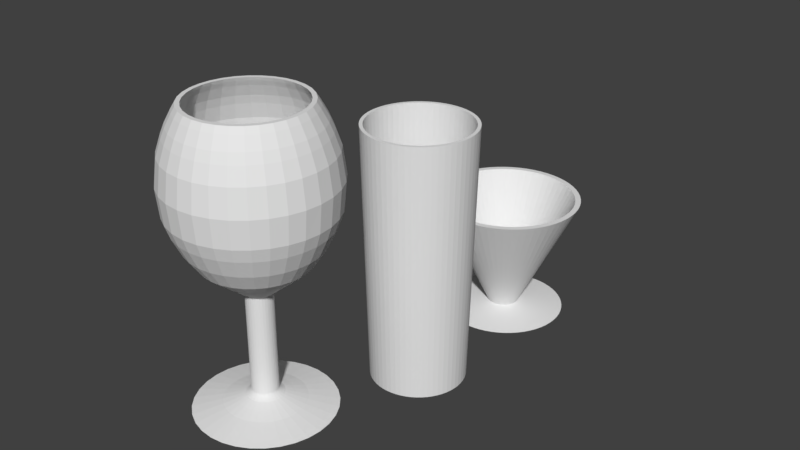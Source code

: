 # Source: Glasses.blend  (saved by Blender 2.79.0; exported with 4.5.12 LTS)
import bpy
from mathutils import Matrix  # noqa: F401  (used for matrix-valued properties, if any)

bpy.ops.wm.read_factory_settings(use_empty=True)
scene = bpy.context.scene
scene.name = 'Scene'

# ---- collections
col_collection_1 = bpy.data.collections.new('Collection 1'); scene.collection.children.link(col_collection_1)

# ---- world
world_world = bpy.data.worlds.new('World'); scene.world = world_world
world_world.color = (0.05088, 0.05088, 0.05088)
world_world.use_sun_shadow = False
world_world.sun_shadow_jitter_overblur = 0.0
world_world.cycles.sampling_method = 'MANUAL'

# ---- meshes
me_circle = bpy.data.meshes.new('Circle')
me_circle.from_pydata([(-9.874e-08, 0.182, 1.799), (-0.03551, 0.1785, 1.799), (-0.06966, 0.1682, 1.799), (-0.1011, 0.1514, 1.799), (-0.1287, 0.1287, 1.799), (-0.1514, 0.1011, 1.799), (-0.1682, 0.06966, 1.799), (-0.1785, 0.03551, 1.799), (-0.182, 2.496e-07, 1.799), (-0.1785, -0.03551, 1.799), (-0.1682, -0.06966, 1.799), (-0.1514, -0.1011, 1.799), (-0.1287, -0.1287, 1.799), (-0.1011, -0.1514, 1.799), (-0.06966, -0.1682, 1.799), (-0.03551, -0.1785, 1.799), (-3.943e-08, -0.182, 1.799), (0.03551, -0.1785, 1.799), (0.06966, -0.1682, 1.799), (0.1011, -0.1514, 1.799), (0.1287, -0.1287, 1.799), (0.1514, -0.1011, 1.799), (0.1682, -0.06966, 1.799), (0.1785, -0.03551, 1.799), (0.182, 4.116e-07, 1.799), (0.1785, 0.03551, 1.799), (0.1682, 0.06966, 1.799), (0.1514, 0.1011, 1.799), (0.1287, 0.1287, 1.799), (0.1011, 0.1514, 1.799), (0.06966, 0.1682, 1.799), (0.03551, 0.1785, 1.799), (-1.002e-07, 0.1871, 1.805), (-0.0365, 0.1835, 1.805), (-0.0716, 0.1729, 1.805), (-0.104, 0.1556, 1.805), (-0.1323, 0.1323, 1.805), (-0.1556, 0.104, 1.805), (-0.1729, 0.0716, 1.805), (-0.1835, 0.0365, 1.805), (-0.1871, 2.483e-07, 1.805), (-0.1835, -0.0365, 1.805), (-0.1729, -0.0716, 1.805), (-0.1556, -0.104, 1.805), (-0.1323, -0.1323, 1.805), (-0.104, -0.1556, 1.805), (-0.0716, -0.1729, 1.805), (-0.0365, -0.1835, 1.805), (-3.924e-08, -0.1871, 1.805), (0.0365, -0.1835, 1.805), (0.0716, -0.1729, 1.805), (0.104, -0.1556, 1.805), (0.1323, -0.1323, 1.805), (0.1556, -0.104, 1.805), (0.1729, -0.0716, 1.805), (0.1835, -0.0365, 1.805), (0.1871, 4.148e-07, 1.805), (0.1835, 0.0365, 1.805), (0.1729, 0.0716, 1.805), (0.1556, 0.104, 1.805), (0.1323, 0.1323, 1.805), (0.104, 0.1556, 1.805), (0.0716, 0.1729, 1.805), (0.0365, 0.1835, 1.805), (-1.008e-07, 0.2206, 1.833), (-0.04305, 0.2164, 1.833), (-0.08444, 0.2038, 1.833), (-0.1226, 0.1835, 1.833), (-0.156, 0.156, 1.833), (-0.1835, 0.1226, 1.833), (-0.2038, 0.08444, 1.833), (-0.2164, 0.04305, 1.833), (-0.2206, 2.393e-07, 1.833), (-0.2164, -0.04305, 1.833), (-0.2038, -0.08444, 1.833), (-0.1835, -0.1226, 1.833), (-0.156, -0.156, 1.833), (-0.1226, -0.1835, 1.833), (-0.08444, -0.2038, 1.833), (-0.04305, -0.2164, 1.833), (-2.887e-08, -0.2206, 1.833), (0.04305, -0.2164, 1.833), (0.08444, -0.2038, 1.833), (0.1226, -0.1835, 1.833), (0.156, -0.156, 1.833), (0.1835, -0.1226, 1.833), (0.2038, -0.08444, 1.833), (0.2164, -0.04305, 1.833), (0.2206, 4.357e-07, 1.833), (0.2164, 0.04305, 1.833), (0.2038, 0.08444, 1.833), (0.1835, 0.1226, 1.833), (0.156, 0.156, 1.833), (0.1226, 0.1835, 1.833), (0.08444, 0.2038, 1.833), (0.04305, 0.2164, 1.833), (-7.584e-08, 0.2711, 1.87), (-0.05289, 0.2659, 1.87), (-0.1037, 0.2505, 1.87), (-0.1506, 0.2254, 1.87), (-0.1917, 0.1917, 1.87), (-0.2254, 0.1506, 1.87), (-0.2505, 0.1037, 1.87), (-0.2659, 0.05289, 1.87), (-0.2711, 2.254e-07, 1.87), (-0.2659, -0.05289, 1.87), (-0.2505, -0.1037, 1.87), (-0.2254, -0.1506, 1.87), (-0.1917, -0.1917, 1.87), (-0.1506, -0.2254, 1.87), (-0.1037, -0.2505, 1.87), (-0.05289, -0.2659, 1.87), (1.249e-08, -0.2711, 1.87), (0.05289, -0.2659, 1.87), (0.1037, -0.2505, 1.87), (0.1506, -0.2254, 1.87), (0.1917, -0.1917, 1.87), (0.2254, -0.1506, 1.87), (0.2505, -0.1037, 1.87), (0.2659, -0.05289, 1.87), (0.2711, 4.667e-07, 1.87), (0.2659, 0.05289, 1.87), (0.2505, 0.1037, 1.87), (0.2254, 0.1506, 1.87), (0.1917, 0.1917, 1.87), (0.1506, 0.2254, 1.87), (0.1037, 0.2505, 1.87), (0.05289, 0.2659, 1.87), (-7.253e-08, 0.4046, 1.983), (-0.07893, 0.3968, 1.983), (-0.1548, 0.3738, 1.983), (-0.2248, 0.3364, 1.983), (-0.2861, 0.2861, 1.983), (-0.3364, 0.2248, 1.983), (-0.3738, 0.1548, 1.983), (-0.3968, 0.07893, 1.983), (-0.4046, 1.911e-07, 1.983), (-0.3968, -0.07893, 1.983), (-0.3738, -0.1548, 1.983), (-0.3364, -0.2248, 1.983), (-0.2861, -0.2861, 1.983), (-0.2248, -0.3364, 1.983), (-0.1548, -0.3738, 1.983), (-0.07893, -0.3968, 1.983), (5.929e-08, -0.4046, 1.983), (0.07893, -0.3968, 1.983), (0.1548, -0.3738, 1.983), (0.2248, -0.3364, 1.983), (0.2861, -0.2861, 1.983), (0.3364, -0.2248, 1.983), (0.3738, -0.1548, 1.983), (0.3968, -0.07893, 1.983), (0.4046, 5.512e-07, 1.983), (0.3968, 0.07893, 1.983), (0.3738, 0.1548, 1.983), (0.3364, 0.2248, 1.983), (0.2861, 0.2861, 1.983), (0.2248, 0.3364, 1.983), (0.1548, 0.3738, 1.983), (0.07893, 0.3968, 1.983), (-4.859e-08, 0.5549, 2.101), (-0.1083, 0.5442, 2.101), (-0.2124, 0.5127, 2.101), (-0.3083, 0.4614, 2.101), (-0.3924, 0.3924, 2.101), (-0.4614, 0.3083, 2.101), (-0.5127, 0.2124, 2.101), (-0.5442, 0.1083, 2.101), (-0.5549, 1.497e-07, 2.101), (-0.5442, -0.1083, 2.101), (-0.5127, -0.2124, 2.101), (-0.4614, -0.3083, 2.101), (-0.3924, -0.3924, 2.101), (-0.3083, -0.4614, 2.101), (-0.2124, -0.5127, 2.101), (-0.1083, -0.5442, 2.101), (1.322e-07, -0.5549, 2.101), (0.1083, -0.5442, 2.101), (0.2124, -0.5127, 2.101), (0.3083, -0.4614, 2.101), (0.3924, -0.3924, 2.101), (0.4614, -0.3083, 2.101), (0.5127, -0.2124, 2.101), (0.5442, -0.1083, 2.101), (0.5549, 6.436e-07, 2.101), (0.5442, 0.1083, 2.101), (0.5127, 0.2124, 2.101), (0.4614, 0.3083, 2.101), (0.3924, 0.3924, 2.101), (0.3083, 0.4614, 2.101), (0.2124, 0.5127, 2.101), (0.1083, 0.5442, 2.101), (-3.627e-08, 0.7306, 2.253), (-0.1425, 0.7165, 2.253), (-0.2796, 0.675, 2.253), (-0.4059, 0.6075, 2.253), (-0.5166, 0.5166, 2.253), (-0.6075, 0.4059, 2.253), (-0.675, 0.2796, 2.253), (-0.7165, 0.1425, 2.253), (-0.7306, 1.112e-07, 2.253), (-0.7165, -0.1425, 2.253), (-0.675, -0.2796, 2.253), (-0.6075, -0.4059, 2.253), (-0.5166, -0.5166, 2.253), (-0.4059, -0.6075, 2.253), (-0.2796, -0.675, 2.253), (-0.1425, -0.7165, 2.253), (2.018e-07, -0.7306, 2.253), (0.1425, -0.7165, 2.253), (0.2796, -0.675, 2.253), (0.4059, -0.6075, 2.253), (0.5166, -0.5166, 2.253), (0.6075, -0.4059, 2.253), (0.675, -0.2796, 2.253), (0.7165, -0.1425, 2.253), (0.7306, 7.615e-07, 2.253), (0.7165, 0.1425, 2.253), (0.675, 0.2796, 2.253), (0.6075, 0.4059, 2.253), (0.5166, 0.5166, 2.253), (0.4059, 0.6075, 2.253), (0.2796, 0.675, 2.253), (0.1425, 0.7165, 2.253), (-1.214e-08, 0.8993, 2.502), (-0.1755, 0.8821, 2.502), (-0.3442, 0.8309, 2.502), (-0.4996, 0.7478, 2.502), (-0.6359, 0.6359, 2.502), (-0.7478, 0.4996, 2.502), (-0.8309, 0.3442, 2.502), (-0.8821, 0.1755, 2.502), (-0.8993, 7.284e-08, 2.502), (-0.8821, -0.1755, 2.502), (-0.8309, -0.3442, 2.502), (-0.7478, -0.4996, 2.502), (-0.6359, -0.6359, 2.502), (-0.4996, -0.7478, 2.502), (-0.3442, -0.8309, 2.502), (-0.1755, -0.8821, 2.502), (2.809e-07, -0.8993, 2.502), (0.1755, -0.8821, 2.502), (0.3442, -0.8309, 2.502), (0.4996, -0.7478, 2.502), (0.6359, -0.6359, 2.502), (0.7478, -0.4996, 2.502), (0.8309, -0.3442, 2.502), (0.8821, -0.1755, 2.502), (0.8993, 8.733e-07, 2.502), (0.8821, 0.1755, 2.502), (0.8309, 0.3442, 2.502), (0.7478, 0.4996, 2.502), (0.6359, 0.6359, 2.502), (0.4996, 0.7478, 2.502), (0.3442, 0.8309, 2.502), (0.1755, 0.8821, 2.502), (7.545e-08, 1.084, 2.948), (-0.2116, 1.064, 2.948), (-0.415, 1.002, 2.948), (-0.6025, 0.9017, 2.948), (-0.7668, 0.7668, 2.948), (-0.9017, 0.6025, 2.948), (-1.002, 0.415, 2.948), (-1.064, 0.2116, 2.948), (-1.084, 2.922e-08, 2.948), (-1.064, -0.2116, 2.948), (-1.002, -0.415, 2.948), (-0.9017, -0.6025, 2.948), (-0.7668, -0.7668, 2.948), (-0.6025, -0.9017, 2.948), (-0.415, -1.002, 2.948), (-0.2116, -1.064, 2.948), (4.288e-07, -1.084, 2.948), (0.2116, -1.064, 2.948), (0.415, -1.002, 2.948), (0.6025, -0.9017, 2.948), (0.7668, -0.7668, 2.948), (0.9017, -0.6025, 2.948), (1.002, -0.415, 2.948), (1.064, -0.2116, 2.948), (1.084, 9.945e-07, 2.948), (1.064, 0.2116, 2.948), (1.002, 0.415, 2.948), (0.9017, 0.6025, 2.948), (0.7668, 0.7668, 2.948), (0.6025, 0.9017, 2.948), (0.415, 1.002, 2.948), (0.2116, 1.064, 2.948), (1.479e-07, 1.12, 3.333), (-0.2186, 1.099, 3.333), (-0.4287, 1.035, 3.333), (-0.6224, 0.9315, 3.333), (-0.7922, 0.7922, 3.333), (-0.9315, 0.6224, 3.333), (-1.035, 0.4287, 3.333), (-1.099, 0.2186, 3.333), (-1.12, 2.09e-08, 3.333), (-1.099, -0.2186, 3.333), (-1.035, -0.4287, 3.333), (-0.9315, -0.6224, 3.333), (-0.7922, -0.7922, 3.333), (-0.6224, -0.9315, 3.333), (-0.4287, -1.035, 3.333), (-0.2186, -1.099, 3.333), (5.129e-07, -1.12, 3.333), (0.2186, -1.099, 3.333), (0.4287, -1.035, 3.333), (0.6224, -0.9315, 3.333), (0.7922, -0.7922, 3.333), (0.9315, -0.6224, 3.333), (1.035, -0.4287, 3.333), (1.099, -0.2186, 3.333), (1.12, 1.018e-06, 3.333), (1.099, 0.2186, 3.333), (1.035, 0.4287, 3.333), (0.9315, 0.6224, 3.333), (0.7922, 0.7922, 3.333), (0.6224, 0.9315, 3.333), (0.4287, 1.035, 3.333), (0.2186, 1.099, 3.333), (6.741e-08, 1.071, 3.704), (-0.209, 1.051, 3.704), (-0.41, 0.9899, 3.704), (-0.5953, 0.8909, 3.704), (-0.7576, 0.7576, 3.704), (-0.8909, 0.5953, 3.704), (-0.9899, 0.41, 3.704), (-1.051, 0.209, 3.704), (-1.071, 3.213e-08, 3.704), (-1.051, -0.209, 3.704), (-0.9899, -0.41, 3.704), (-0.8909, -0.5953, 3.704), (-0.7576, -0.7576, 3.704), (-0.5953, -0.8909, 3.704), (-0.41, -0.9899, 3.704), (-0.209, -1.051, 3.704), (4.165e-07, -1.071, 3.704), (0.209, -1.051, 3.704), (0.41, -0.9899, 3.704), (0.5953, -0.8909, 3.704), (0.7576, -0.7576, 3.704), (0.8909, -0.5953, 3.704), (0.9899, -0.41, 3.704), (1.051, -0.209, 3.704), (1.071, 9.858e-07, 3.704), (1.051, 0.209, 3.704), (0.9899, 0.41, 3.704), (0.8909, 0.5953, 3.704), (0.7576, 0.7576, 3.704), (0.5953, 0.8909, 3.704), (0.41, 0.9899, 3.704), (0.209, 1.051, 3.704), (4.957e-08, 0.9966, 3.926), (-0.1944, 0.9775, 3.926), (-0.3814, 0.9208, 3.926), (-0.5537, 0.8287, 3.926), (-0.7047, 0.7047, 3.926), (-0.8287, 0.5537, 3.926), (-0.9208, 0.3814, 3.926), (-0.9775, 0.1944, 3.926), (-0.9966, 4.913e-08, 3.926), (-0.9775, -0.1944, 3.926), (-0.9208, -0.3814, 3.926), (-0.8287, -0.5537, 3.926), (-0.7047, -0.7047, 3.926), (-0.5537, -0.8287, 3.926), (-0.3814, -0.9208, 3.926), (-0.1944, -0.9775, 3.926), (3.743e-07, -0.9966, 3.926), (0.1944, -0.9775, 3.926), (0.3814, -0.9208, 3.926), (0.5537, -0.8287, 3.926), (0.7047, -0.7047, 3.926), (0.8287, -0.5537, 3.926), (0.9208, -0.3814, 3.926), (0.9775, -0.1944, 3.926), (0.9966, 9.362e-07, 3.926), (0.9775, 0.1944, 3.926), (0.9208, 0.3814, 3.926), (0.8287, 0.5537, 3.926), (0.7047, 0.7047, 3.926), (0.5537, 0.8287, 3.926), (0.3814, 0.9208, 3.926), (0.1944, 0.9775, 3.926), (4.75e-08, 0.9423, 4.057), (-0.1838, 0.9241, 4.057), (-0.3606, 0.8705, 4.057), (-0.5235, 0.7835, 4.057), (-0.6663, 0.6663, 4.057), (-0.7835, 0.5235, 4.057), (-0.8705, 0.3606, 4.057), (-0.9241, 0.1838, 4.057), (-0.9423, 6.308e-08, 4.057), (-0.9241, -0.1838, 4.057), (-0.8705, -0.3606, 4.057), (-0.7835, -0.5235, 4.057), (-0.6663, -0.6663, 4.057), (-0.5235, -0.7835, 4.057), (-0.3606, -0.8705, 4.057), (-0.1838, -0.9241, 4.057), (3.545e-07, -0.9423, 4.057), (0.1838, -0.9241, 4.057), (0.3606, -0.8705, 4.057), (0.5235, -0.7835, 4.057), (0.6663, -0.6663, 4.057), (0.7835, -0.5235, 4.057), (0.8705, -0.3606, 4.057), (0.9241, -0.1838, 4.057), (0.9423, 9.018e-07, 4.057), (0.9241, 0.1838, 4.057), (0.8705, 0.3606, 4.057), (0.7835, 0.5235, 4.057), (0.6663, 0.6663, 4.057), (0.5235, 0.7835, 4.057), (0.3606, 0.8705, 4.057), (0.1838, 0.9241, 4.057), (3.183e-08, 0.8548, 4.22), (-0.1668, 0.8384, 4.22), (-0.3271, 0.7897, 4.22), (-0.4749, 0.7107, 4.22), (-0.6044, 0.6044, 4.22), (-0.7107, 0.4749, 4.22), (-0.7897, 0.3271, 4.22), (-0.8384, 0.1668, 4.22), (-0.8548, 8.535e-08, 4.22), (-0.8384, -0.1668, 4.22), (-0.7897, -0.3271, 4.22), (-0.7107, -0.4749, 4.22), (-0.6044, -0.6044, 4.22), (-0.4749, -0.7107, 4.22), (-0.3271, -0.7897, 4.22), (-0.1668, -0.8384, 4.22), (3.104e-07, -0.8548, 4.22), (0.1668, -0.8384, 4.22), (0.3271, -0.7897, 4.22), (0.4749, -0.7107, 4.22), (0.6044, -0.6044, 4.22), (0.7107, -0.4749, 4.22), (0.7897, -0.3271, 4.22), (0.8384, -0.1668, 4.22), (0.8548, 8.462e-07, 4.22), (0.8384, 0.1668, 4.22), (0.7897, 0.3271, 4.22), (0.7107, 0.4749, 4.22), (0.6044, 0.6044, 4.22), (0.4749, 0.7107, 4.22), (0.3271, 0.7897, 4.22), (0.1668, 0.8384, 4.22), (-0.8492, -0.5674, 2.761), (-0.9436, -0.3909, 2.761), (1.002, 0.1993, 2.761), (1.021, 9.533e-07, 2.761), (-0.7222, -0.7222, 2.761), (0.9436, 0.3909, 2.761), (-0.5674, -0.8492, 2.761), (0.8492, 0.5674, 2.761), (-0.3909, -0.9436, 2.761), (-0.1993, 1.002, 2.761), (3.587e-08, 1.021, 2.761), (0.7222, 0.7222, 2.761), (-0.1993, -1.002, 2.761), (-0.3909, 0.9436, 2.761), (0.5674, 0.8492, 2.761), (3.687e-07, -1.021, 2.761), (-0.5674, 0.8492, 2.761), (0.3909, 0.9436, 2.761), (0.1993, -1.002, 2.761), (-0.7222, 0.7222, 2.761), (0.1993, 1.002, 2.761), (0.3909, -0.9436, 2.761), (-0.8492, 0.5674, 2.761), (0.5674, -0.8492, 2.761), (-0.9436, 0.3909, 2.761), (0.7222, -0.7222, 2.761), (-1.002, 0.1993, 2.761), (0.8492, -0.5674, 2.761), (-1.021, 4.422e-08, 2.761), (0.9436, -0.3909, 2.761), (-1.002, -0.1993, 2.761), (1.002, -0.1993, 2.761), (2.477e-08, 0.8046, 4.301), (-0.157, 0.7891, 4.301), (-0.3079, 0.7433, 4.301), (-0.447, 0.669, 4.301), (-0.5689, 0.5689, 4.301), (-0.669, 0.447, 4.301), (-0.7433, 0.3079, 4.301), (-0.7891, 0.157, 4.301), (-0.8046, 9.758e-08, 4.301), (-0.7891, -0.157, 4.301), (-0.7433, -0.3079, 4.301), (-0.669, -0.447, 4.301), (-0.5689, -0.5689, 4.301), (-0.447, -0.669, 4.301), (-0.3079, -0.7433, 4.301), (-0.157, -0.7891, 4.301), (2.869e-07, -0.8046, 4.301), (0.157, -0.7891, 4.301), (0.3079, -0.7433, 4.301), (0.447, -0.669, 4.301), (0.5689, -0.5689, 4.301), (0.669, -0.447, 4.301), (0.7433, -0.3079, 4.301), (0.7891, -0.157, 4.301), (0.8046, 8.137e-07, 4.301), (0.7891, 0.157, 4.301), (0.7433, 0.3079, 4.301), (0.669, 0.447, 4.301), (0.5689, 0.5689, 4.301), (0.447, 0.669, 4.301), (0.3079, 0.7433, 4.301), (0.157, 0.7891, 4.301), (0.0, 1.0, 0.0), (-0.1951, 0.9808, 0.0), (-0.3827, 0.9239, 0.0), (-0.5556, 0.8315, 0.0), (-0.7071, 0.7071, 0.0), (-0.8315, 0.5556, 0.0), (-0.9239, 0.3827, 0.0), (-0.9808, 0.1951, 0.0), (-1.0, 7.55e-08, 0.0), (-0.9808, -0.1951, 0.0), (-0.9239, -0.3827, 0.0), (-0.8315, -0.5556, 0.0), (-0.7071, -0.7071, 0.0), (-0.5556, -0.8315, 0.0), (-0.3827, -0.9239, 0.0), (-0.1951, -0.9808, 0.0), (3.258e-07, -1.0, 0.0), (0.1951, -0.9808, 0.0), (0.3827, -0.9239, 0.0), (0.5556, -0.8315, 0.0), (0.7071, -0.7071, 0.0), (0.8315, -0.5556, 0.0), (0.9239, -0.3827, 0.0), (0.9808, -0.1951, 0.0), (1.0, 9.656e-07, 0.0), (0.9808, 0.1951, 0.0), (0.9239, 0.3827, 0.0), (0.8315, 0.5556, 0.0), (0.7071, 0.7071, 0.0), (0.5556, 0.8315, 0.0), (0.3827, 0.9239, 0.0), (0.1951, 0.9808, 0.0), (-5.032e-08, 0.5762, 0.0925), (-0.1124, 0.5651, 0.0925), (-0.2205, 0.5323, 0.0925), (-0.3201, 0.4791, 0.0925), (-0.4074, 0.4074, 0.0925), (-0.4791, 0.3201, 0.0925), (-0.5323, 0.2205, 0.0925), (-0.5651, 0.1124, 0.0925), (-0.5762, 1.643e-07, 0.0925), (-0.5651, -0.1124, 0.0925), (-0.5323, -0.2205, 0.0925), (-0.4791, -0.3201, 0.0925), (-0.4074, -0.4074, 0.0925), (-0.3201, -0.4791, 0.0925), (-0.2205, -0.5323, 0.0925), (-0.1124, -0.5651, 0.0925), (1.374e-07, -0.5762, 0.0925), (0.1124, -0.5651, 0.0925), (0.2205, -0.5323, 0.0925), (0.3201, -0.4791, 0.0925), (0.4074, -0.4074, 0.0925), (0.4791, -0.3201, 0.0925), (0.5323, -0.2205, 0.0925), (0.5651, -0.1124, 0.0925), (0.5762, 6.771e-07, 0.0925), (0.5651, 0.1124, 0.0925), (0.5323, 0.2205, 0.0925), (0.4791, 0.3201, 0.0925), (0.4074, 0.4074, 0.0925), (0.3201, 0.4791, 0.0925), (0.2205, 0.5323, 0.0925), (0.1124, 0.5651, 0.0925), (-6.391e-08, 0.3965, 0.1455), (-0.07736, 0.3889, 0.1455), (-0.1517, 0.3663, 0.1455), (-0.2203, 0.3297, 0.1455), (-0.2804, 0.2804, 0.1455), (-0.3297, 0.2203, 0.1455), (-0.3663, 0.1517, 0.1455), (-0.3889, 0.07736, 0.1455), (-0.3965, 2.106e-07, 0.1455), (-0.3889, -0.07736, 0.1455), (-0.3663, -0.1517, 0.1455), (-0.3297, -0.2203, 0.1455), (-0.2804, -0.2804, 0.1455), (-0.2203, -0.3297, 0.1455), (-0.1517, -0.3663, 0.1455), (-0.07736, -0.3889, 0.1455), (6.529e-08, -0.3965, 0.1455), (0.07736, -0.3889, 0.1455), (0.1517, -0.3663, 0.1455), (0.2203, -0.3297, 0.1455), (0.2804, -0.2804, 0.1455), (0.3297, -0.2203, 0.1455), (0.3663, -0.1517, 0.1455), (0.3889, -0.07736, 0.1455), (0.3965, 5.635e-07, 0.1455), (0.3889, 0.07736, 0.1455), (0.3663, 0.1517, 0.1455), (0.3297, 0.2203, 0.1455), (0.2804, 0.2804, 0.1455), (0.2203, 0.3297, 0.1455), (0.1517, 0.3663, 0.1455), (0.07736, 0.3889, 0.1455), (-7.527e-08, 0.266, 0.1885), (-0.0519, 0.2609, 0.1885), (-0.1018, 0.2458, 0.1885), (-0.1478, 0.2212, 0.1885), (-0.1881, 0.1881, 0.1885), (-0.2212, 0.1478, 0.1885), (-0.2458, 0.1018, 0.1885), (-0.2609, 0.0519, 0.1885), (-0.266, 2.421e-07, 0.1885), (-0.2609, -0.0519, 0.1885), (-0.2458, -0.1018, 0.1885), (-0.2212, -0.1478, 0.1885), (-0.1881, -0.1881, 0.1885), (-0.1478, -0.2212, 0.1885), (-0.1018, -0.2458, 0.1885), (-0.0519, -0.2609, 0.1885), (1.141e-08, -0.266, 0.1885), (0.0519, -0.2609, 0.1885), (0.1018, -0.2458, 0.1885), (0.1478, -0.2212, 0.1885), (0.1881, -0.1881, 0.1885), (0.2212, -0.1478, 0.1885), (0.2458, -0.1018, 0.1885), (0.2609, -0.0519, 0.1885), (0.266, 4.789e-07, 0.1885), (0.2609, 0.0519, 0.1885), (0.2458, 0.1018, 0.1885), (0.2212, 0.1478, 0.1885), (0.1881, 0.1881, 0.1885), (0.1478, 0.2212, 0.1885), (0.1018, 0.2458, 0.1885), (0.0519, 0.2609, 0.1885), (-7.855e-08, 0.2364, 0.2066), (-0.04611, 0.2318, 0.2066), (-0.09045, 0.2184, 0.2066), (-0.1313, 0.1965, 0.2066), (-0.1671, 0.1671, 0.2066), (-0.1965, 0.1313, 0.2066), (-0.2184, 0.09045, 0.2066), (-0.2318, 0.04611, 0.2066), (-0.2364, 2.492e-07, 0.2066), (-0.2318, -0.04611, 0.2066), (-0.2184, -0.09045, 0.2066), (-0.1965, -0.1313, 0.2066), (-0.1671, -0.1671, 0.2066), (-0.1313, -0.1965, 0.2066), (-0.09045, -0.2184, 0.2066), (-0.04611, -0.2318, 0.2066), (-1.537e-09, -0.2364, 0.2066), (0.04611, -0.2318, 0.2066), (0.09045, -0.2184, 0.2066), (0.1313, -0.1965, 0.2066), (0.1671, -0.1671, 0.2066), (0.1965, -0.1313, 0.2066), (0.2184, -0.09045, 0.2066), (0.2318, -0.04611, 0.2066), (0.2364, 4.596e-07, 0.2066), (0.2318, 0.04611, 0.2066), (0.2184, 0.09045, 0.2066), (0.1965, 0.1313, 0.2066), (0.1671, 0.1671, 0.2066), (0.1313, 0.1965, 0.2066), (0.09045, 0.2184, 0.2066), (0.04611, 0.2318, 0.2066), (-7.973e-08, 0.2146, 0.2242), (-0.04186, 0.2104, 0.2242), (-0.08211, 0.1982, 0.2242), (-0.1192, 0.1784, 0.2242), (-0.1517, 0.1517, 0.2242), (-0.1784, 0.1192, 0.2242), (-0.1982, 0.08211, 0.2242), (-0.2104, 0.04186, 0.2242), (-0.2146, 2.541e-07, 0.2242), (-0.2104, -0.04186, 0.2242), (-0.1982, -0.08211, 0.2242), (-0.1784, -0.1192, 0.2242), (-0.1517, -0.1517, 0.2242), (-0.1192, -0.1784, 0.2242), (-0.08211, -0.1982, 0.2242), (-0.04186, -0.2104, 0.2242), (-9.818e-09, -0.2146, 0.2242), (0.04186, -0.2104, 0.2242), (0.08211, -0.1982, 0.2242), (0.1192, -0.1784, 0.2242), (0.1517, -0.1517, 0.2242), (0.1784, -0.1192, 0.2242), (0.1982, -0.08211, 0.2242), (0.2104, -0.04186, 0.2242), (0.2146, 4.451e-07, 0.2242), (0.2104, 0.04186, 0.2242), (0.1982, 0.08211, 0.2242), (0.1784, 0.1192, 0.2242), (0.1517, 0.1517, 0.2242), (0.1192, 0.1784, 0.2242), (0.08211, 0.1982, 0.2242), (0.04186, 0.2104, 0.2242), (-8.048e-08, 0.2019, 0.2388), (-0.0394, 0.1981, 0.2388), (-0.07728, 0.1866, 0.2388), (-0.1122, 0.1679, 0.2388), (-0.1428, 0.1428, 0.2388), (-0.1679, 0.1122, 0.2388), (-0.1866, 0.07728, 0.2388), (-0.1981, 0.0394, 0.2388), (-0.2019, 2.575e-07, 0.2388), (-0.1981, -0.0394, 0.2388), (-0.1866, -0.07728, 0.2388), (-0.1679, -0.1122, 0.2388), (-0.1428, -0.1428, 0.2388), (-0.1122, -0.1679, 0.2388), (-0.07728, -0.1866, 0.2388), (-0.0394, -0.1981, 0.2388), (-1.468e-08, -0.2019, 0.2388), (0.0394, -0.1981, 0.2388), (0.07728, -0.1866, 0.2388), (0.1122, -0.1679, 0.2388), (0.1428, -0.1428, 0.2388), (0.1679, -0.1122, 0.2388), (0.1866, -0.07728, 0.2388), (0.1981, -0.0394, 0.2388), (0.2019, 4.373e-07, 0.2388), (0.1981, 0.0394, 0.2388), (0.1866, 0.07728, 0.2388), (0.1679, 0.1122, 0.2388), (0.1428, 0.1428, 0.2388), (0.1122, 0.1679, 0.2388), (0.07728, 0.1866, 0.2388), (0.0394, 0.1981, 0.2388), (-8.27e-08, 0.1933, 0.2535), (-0.03771, 0.1896, 0.2535), (-0.07397, 0.1786, 0.2535), (-0.1074, 0.1607, 0.2535), (-0.1367, 0.1367, 0.2535), (-0.1607, 0.1074, 0.2535), (-0.1786, 0.07397, 0.2535), (-0.1896, 0.03771, 0.2535), (-0.1933, 2.599e-07, 0.2535), (-0.1896, -0.03771, 0.2535), (-0.1786, -0.07397, 0.2535), (-0.1607, -0.1074, 0.2535), (-0.1367, -0.1367, 0.2535), (-0.1074, -0.1607, 0.2535), (-0.07397, -0.1786, 0.2535), (-0.03771, -0.1896, 0.2535), (-1.972e-08, -0.1933, 0.2535), (0.03771, -0.1896, 0.2535), (0.07397, -0.1786, 0.2535), (0.1074, -0.1607, 0.2535), (0.1367, -0.1367, 0.2535), (0.1607, -0.1074, 0.2535), (0.1786, -0.07397, 0.2535), (0.1896, -0.03771, 0.2535), (0.1933, 4.32e-07, 0.2535), (0.1896, 0.03771, 0.2535), (0.1786, 0.07397, 0.2535), (0.1607, 0.1074, 0.2535), (0.1367, 0.1367, 0.2535), (0.1074, 0.1607, 0.2535), (0.07397, 0.1786, 0.2535), (0.03771, 0.1896, 0.2535), (-8.218e-08, 0.1901, 0.2623), (-0.03709, 0.1865, 0.2623), (-0.07276, 0.1757, 0.2623), (-0.1056, 0.1581, 0.2623), (-0.1344, 0.1344, 0.2623), (-0.1581, 0.1056, 0.2623), (-0.1757, 0.07276, 0.2623), (-0.1865, 0.03709, 0.2623), (-0.1901, 2.607e-07, 0.2623), (-0.1865, -0.03709, 0.2623), (-0.1757, -0.07276, 0.2623), (-0.1581, -0.1056, 0.2623), (-0.1344, -0.1344, 0.2623), (-0.1056, -0.1581, 0.2623), (-0.07276, -0.1757, 0.2623), (-0.03709, -0.1865, 0.2623), (-2.023e-08, -0.1901, 0.2623), (0.03709, -0.1865, 0.2623), (0.07276, -0.1757, 0.2623), (0.1056, -0.1581, 0.2623), (0.1344, -0.1344, 0.2623), (0.1581, -0.1056, 0.2623), (0.1757, -0.07276, 0.2623), (0.1865, -0.03709, 0.2623), (0.1901, 4.299e-07, 0.2623), (0.1865, 0.03709, 0.2623), (0.1757, 0.07276, 0.2623), (0.1581, 0.1056, 0.2623), (0.1344, 0.1344, 0.2623), (0.1056, 0.1581, 0.2623), (0.07276, 0.1757, 0.2623), (0.03709, 0.1865, 0.2623), (-1.031e-07, 0.1901, 1.738), (-0.03709, 0.1865, 1.738), (-0.07276, 0.1757, 1.738), (-0.1056, 0.1581, 1.738), (-0.1344, 0.1344, 1.738), (-0.1581, 0.1056, 1.738), (-0.1757, 0.07276, 1.738), (-0.1865, 0.03709, 1.738), (-0.1901, 2.607e-07, 1.738), (-0.1865, -0.03709, 1.738), (-0.1757, -0.07276, 1.738), (-0.1581, -0.1056, 1.738), (-0.1344, -0.1344, 1.738), (-0.1056, -0.1581, 1.738), (-0.07276, -0.1757, 1.738), (-0.03709, -0.1865, 1.738), (-4.118e-08, -0.1901, 1.738), (0.03709, -0.1865, 1.738), (0.07276, -0.1757, 1.738), (0.1056, -0.1581, 1.738), (0.1344, -0.1344, 1.738), (0.1581, -0.1056, 1.738), (0.1757, -0.07276, 1.738), (0.1865, -0.03709, 1.738), (0.1901, 4.299e-07, 1.738), (0.1865, 0.03709, 1.738), (0.1757, 0.07276, 1.738), (0.1581, 0.1056, 1.738), (0.1344, 0.1344, 1.738), (0.1056, 0.1581, 1.738), (0.07276, 0.1757, 1.738), (0.03709, 0.1865, 1.738), (-1.047e-07, 0.1954, 1.744), (-0.03813, 0.1917, 1.744), (-0.07479, 0.1805, 1.744), (-0.1086, 0.1625, 1.744), (-0.1382, 0.1382, 1.744), (-0.1625, 0.1086, 1.744), (-0.1805, 0.07479, 1.744), (-0.1917, 0.03813, 1.744), (-0.1954, 2.593e-07, 1.744), (-0.1917, -0.03813, 1.744), (-0.1805, -0.07479, 1.744), (-0.1625, -0.1086, 1.744), (-0.1382, -0.1382, 1.744), (-0.1086, -0.1625, 1.744), (-0.07479, -0.1805, 1.744), (-0.03813, -0.1917, 1.744), (-4.099e-08, -0.1954, 1.744), (0.03813, -0.1917, 1.744), (0.07479, -0.1805, 1.744), (0.1086, -0.1625, 1.744), (0.1382, -0.1382, 1.744), (0.1625, -0.1086, 1.744), (0.1805, -0.07479, 1.744), (0.1917, -0.03812, 1.744), (0.1954, 4.333e-07, 1.744), (0.1917, 0.03813, 1.744), (0.1805, 0.07479, 1.744), (0.1625, 0.1086, 1.744), (0.1382, 0.1382, 1.744), (0.1086, 0.1625, 1.744), (0.07479, 0.1805, 1.744), (0.03812, 0.1917, 1.744), (-1.052e-07, 0.2305, 1.774), (-0.04496, 0.226, 1.774), (-0.08819, 0.2129, 1.774), (-0.128, 0.1916, 1.774), (-0.163, 0.163, 1.774), (-0.1916, 0.128, 1.774), (-0.2129, 0.08819, 1.774), (-0.226, 0.04496, 1.774), (-0.2304, 2.499e-07, 1.774), (-0.226, -0.04496, 1.774), (-0.2129, -0.08819, 1.774), (-0.1916, -0.128, 1.774), (-0.163, -0.163, 1.774), (-0.128, -0.1916, 1.774), (-0.08819, -0.2129, 1.774), (-0.04496, -0.226, 1.774), (-3.015e-08, -0.2304, 1.774), (0.04496, -0.226, 1.774), (0.08819, -0.2129, 1.774), (0.128, -0.1916, 1.774), (0.163, -0.163, 1.774), (0.1916, -0.128, 1.774), (0.2129, -0.08819, 1.774), (0.226, -0.04496, 1.774), (0.2304, 4.551e-07, 1.774), (0.226, 0.04496, 1.774), (0.2129, 0.08819, 1.774), (0.1916, 0.128, 1.774), (0.163, 0.163, 1.774), (0.128, 0.1916, 1.774), (0.08819, 0.2129, 1.774), (0.04496, 0.226, 1.774), (-7.921e-08, 0.2831, 1.812), (-0.05524, 0.2777, 1.812), (-0.1084, 0.2616, 1.812), (-0.1573, 0.2354, 1.812), (-0.2002, 0.2002, 1.812), (-0.2354, 0.1573, 1.812), (-0.2616, 0.1084, 1.812), (-0.2777, 0.05524, 1.812), (-0.2831, 2.354e-07, 1.812), (-0.2777, -0.05524, 1.812), (-0.2616, -0.1084, 1.812), (-0.2354, -0.1573, 1.812), (-0.2002, -0.2002, 1.812), (-0.1573, -0.2354, 1.812), (-0.1084, -0.2616, 1.812), (-0.05524, -0.2777, 1.812), (1.305e-08, -0.2831, 1.812), (0.05524, -0.2777, 1.812), (0.1084, -0.2616, 1.812), (0.1573, -0.2354, 1.812), (0.2002, -0.2002, 1.812), (0.2354, -0.1573, 1.812), (0.2616, -0.1084, 1.812), (0.2777, -0.05524, 1.812), (0.2831, 4.874e-07, 1.812), (0.2777, 0.05524, 1.812), (0.2616, 0.1084, 1.812), (0.2354, 0.1573, 1.812), (0.2002, 0.2002, 1.812), (0.1573, 0.2354, 1.812), (0.1084, 0.2616, 1.812), (0.05524, 0.2777, 1.812), (-7.575e-08, 0.4225, 1.93), (-0.08243, 0.4144, 1.93), (-0.1617, 0.3904, 1.93), (-0.2348, 0.3513, 1.93), (-0.2988, 0.2988, 1.93), (-0.3513, 0.2348, 1.93), (-0.3904, 0.1617, 1.93), (-0.4144, 0.08243, 1.93), (-0.4225, 1.996e-07, 1.93), (-0.4144, -0.08243, 1.93), (-0.3904, -0.1617, 1.93), (-0.3513, -0.2348, 1.93), (-0.2988, -0.2988, 1.93), (-0.2348, -0.3513, 1.93), (-0.1617, -0.3904, 1.93), (-0.08243, -0.4144, 1.93), (6.193e-08, -0.4225, 1.93), (0.08243, -0.4144, 1.93), (0.1617, -0.3904, 1.93), (0.2348, -0.3513, 1.93), (0.2988, -0.2988, 1.93), (0.3513, -0.2348, 1.93), (0.3904, -0.1617, 1.93), (0.4144, -0.08243, 1.93), (0.4225, 5.757e-07, 1.93), (0.4144, 0.08243, 1.93), (0.3904, 0.1617, 1.93), (0.3513, 0.2348, 1.93), (0.2988, 0.2988, 1.93), (0.2348, 0.3513, 1.93), (0.1617, 0.3904, 1.93), (0.08243, 0.4144, 1.93), (-5.075e-08, 0.5796, 2.053), (-0.1131, 0.5684, 2.053), (-0.2218, 0.5354, 2.053), (-0.322, 0.4819, 2.053), (-0.4098, 0.4098, 2.053), (-0.4819, 0.322, 2.053), (-0.5354, 0.2218, 2.053), (-0.5684, 0.1131, 2.053), (-0.5796, 1.564e-07, 2.053), (-0.5684, -0.1131, 2.053), (-0.5354, -0.2218, 2.053), (-0.4819, -0.322, 2.053), (-0.4098, -0.4098, 2.053), (-0.322, -0.4819, 2.053), (-0.2218, -0.5354, 2.053), (-0.1131, -0.5684, 2.053), (1.381e-07, -0.5796, 2.053), (0.1131, -0.5684, 2.053), (0.2218, -0.5354, 2.053), (0.322, -0.4819, 2.053), (0.4098, -0.4098, 2.053), (0.4819, -0.322, 2.053), (0.5354, -0.2218, 2.053), (0.5684, -0.1131, 2.053), (0.5796, 6.722e-07, 2.053), (0.5684, 0.1131, 2.053), (0.5354, 0.2218, 2.053), (0.4819, 0.322, 2.053), (0.4098, 0.4098, 2.053), (0.322, 0.4819, 2.053), (0.2218, 0.5354, 2.053), (0.1131, 0.5684, 2.053), (-3.788e-08, 0.763, 2.212), (-0.1489, 0.7484, 2.212), (-0.292, 0.705, 2.212), (-0.4239, 0.6344, 2.212), (-0.5396, 0.5396, 2.212), (-0.6344, 0.4239, 2.212), (-0.705, 0.292, 2.212), (-0.7484, 0.1489, 2.212), (-0.763, 1.161e-07, 2.212), (-0.7484, -0.1489, 2.212), (-0.705, -0.292, 2.212), (-0.6344, -0.4239, 2.212), (-0.5396, -0.5396, 2.212), (-0.4239, -0.6344, 2.212), (-0.292, -0.705, 2.212), (-0.1489, -0.7484, 2.212), (2.107e-07, -0.763, 2.212), (0.1489, -0.7484, 2.212), (0.292, -0.705, 2.212), (0.4239, -0.6344, 2.212), (0.5396, -0.5396, 2.212), (0.6344, -0.4239, 2.212), (0.705, -0.292, 2.212), (0.7484, -0.1489, 2.212), (0.763, 7.953e-07, 2.212), (0.7484, 0.1489, 2.212), (0.705, 0.292, 2.212), (0.6344, 0.4239, 2.212), (0.5396, 0.5396, 2.212), (0.4239, 0.6344, 2.212), (0.292, 0.705, 2.212), (0.1489, 0.7484, 2.212), (-1.268e-08, 0.9393, 2.472), (-0.1833, 0.9213, 2.472), (-0.3595, 0.8678, 2.472), (-0.5219, 0.781, 2.472), (-0.6642, 0.6642, 2.472), (-0.781, 0.5219, 2.472), (-0.8678, 0.3595, 2.472), (-0.9213, 0.1833, 2.472), (-0.9393, 7.608e-08, 2.472), (-0.9213, -0.1832, 2.472), (-0.8678, -0.3595, 2.472), (-0.781, -0.5219, 2.472), (-0.6642, -0.6642, 2.472), (-0.5219, -0.781, 2.472), (-0.3595, -0.8678, 2.472), (-0.1832, -0.9213, 2.472), (2.934e-07, -0.9393, 2.472), (0.1833, -0.9213, 2.472), (0.3595, -0.8678, 2.472), (0.5219, -0.781, 2.472), (0.6642, -0.6642, 2.472), (0.781, -0.5219, 2.472), (0.8678, -0.3595, 2.472), (0.9213, -0.1832, 2.472), (0.9393, 9.122e-07, 2.472), (0.9213, 0.1833, 2.472), (0.8678, 0.3595, 2.472), (0.781, 0.5219, 2.472), (0.6642, 0.6642, 2.472), (0.5219, 0.781, 2.472), (0.3595, 0.8678, 2.472), (0.1832, 0.9213, 2.472), (7.881e-08, 1.133, 2.938), (-0.221, 1.111, 2.938), (-0.4334, 1.046, 2.938), (-0.6292, 0.9417, 2.938), (-0.8009, 0.8009, 2.938), (-0.9417, 0.6292, 2.938), (-1.046, 0.4334, 2.938), (-1.111, 0.221, 2.938), (-1.133, 3.052e-08, 2.938), (-1.111, -0.221, 2.938), (-1.046, -0.4334, 2.938), (-0.9417, -0.6292, 2.938), (-0.8009, -0.8009, 2.938), (-0.6292, -0.9417, 2.938), (-0.4334, -1.046, 2.938), (-0.221, -1.111, 2.938), (4.479e-07, -1.133, 2.938), (0.221, -1.111, 2.938), (0.4334, -1.046, 2.938), (0.6292, -0.9417, 2.938), (0.8009, -0.8009, 2.938), (0.9417, -0.6292, 2.938), (1.046, -0.4334, 2.938), (1.111, -0.221, 2.938), (1.133, 1.039e-06, 2.938), (1.111, 0.221, 2.938), (1.046, 0.4334, 2.938), (0.9417, 0.6292, 2.938), (0.8009, 0.8009, 2.938), (0.6292, 0.9417, 2.938), (0.4334, 1.046, 2.938), (0.221, 1.111, 2.938), (1.544e-07, 1.17, 3.34), (-0.2283, 1.148, 3.34), (-0.4478, 1.081, 3.34), (-0.6501, 0.9729, 3.34), (-0.8274, 0.8274, 3.34), (-0.9729, 0.6501, 3.34), (-1.081, 0.4478, 3.34), (-1.148, 0.2283, 3.34), (-1.17, 2.183e-08, 3.34), (-1.148, -0.2283, 3.34), (-1.081, -0.4478, 3.34), (-0.9729, -0.6501, 3.34), (-0.8274, -0.8274, 3.34), (-0.6501, -0.9729, 3.34), (-0.4478, -1.081, 3.34), (-0.2283, -1.148, 3.34), (5.357e-07, -1.17, 3.34), (0.2283, -1.148, 3.34), (0.4478, -1.081, 3.34), (0.6501, -0.9729, 3.34), (0.8274, -0.8274, 3.34), (0.9729, -0.6501, 3.34), (1.081, -0.4478, 3.34), (1.148, -0.2283, 3.34), (1.17, 1.063e-06, 3.34), (1.148, 0.2283, 3.34), (1.081, 0.4478, 3.34), (0.9729, 0.6501, 3.34), (0.8274, 0.8274, 3.34), (0.6501, 0.9729, 3.34), (0.4478, 1.081, 3.34), (0.2283, 1.148, 3.34), (7.04e-08, 1.119, 3.728), (-0.2183, 1.098, 3.728), (-0.4282, 1.034, 3.728), (-0.6217, 0.9305, 3.728), (-0.7913, 0.7913, 3.728), (-0.9305, 0.6217, 3.728), (-1.034, 0.4282, 3.728), (-1.098, 0.2183, 3.728), (-1.119, 3.355e-08, 3.728), (-1.098, -0.2183, 3.728), (-1.034, -0.4282, 3.728), (-0.9305, -0.6217, 3.728), (-0.7913, -0.7913, 3.728), (-0.6217, -0.9305, 3.728), (-0.4282, -1.034, 3.728), (-0.2183, -1.098, 3.728), (4.35e-07, -1.119, 3.728), (0.2183, -1.098, 3.728), (0.4282, -1.034, 3.728), (0.6217, -0.9305, 3.728), (0.7913, -0.7913, 3.728), (0.9305, -0.6217, 3.728), (1.034, -0.4282, 3.728), (1.098, -0.2183, 3.728), (1.119, 1.03e-06, 3.728), (1.098, 0.2183, 3.728), (1.034, 0.4282, 3.728), (0.9305, 0.6217, 3.728), (0.7913, 0.7913, 3.728), (0.6217, 0.9305, 3.728), (0.4282, 1.034, 3.728), (0.2183, 1.098, 3.728), (5.177e-08, 1.041, 3.959), (-0.2031, 1.021, 3.959), (-0.3983, 0.9617, 3.959), (-0.5783, 0.8655, 3.959), (-0.7361, 0.7361, 3.959), (-0.8655, 0.5783, 3.959), (-0.9617, 0.3983, 3.959), (-1.021, 0.2031, 3.959), (-1.041, 5.132e-08, 3.959), (-1.021, -0.2031, 3.959), (-0.9617, -0.3983, 3.959), (-0.8655, -0.5783, 3.959), (-0.7361, -0.7361, 3.959), (-0.5783, -0.8655, 3.959), (-0.3983, -0.9617, 3.959), (-0.2031, -1.021, 3.959), (3.91e-07, -1.041, 3.959), (0.2031, -1.021, 3.959), (0.3984, -0.9617, 3.959), (0.5783, -0.8655, 3.959), (0.7361, -0.7361, 3.959), (0.8655, -0.5783, 3.959), (0.9617, -0.3983, 3.959), (1.021, -0.2031, 3.959), (1.041, 9.779e-07, 3.959), (1.021, 0.2031, 3.959), (0.9617, 0.3984, 3.959), (0.8655, 0.5783, 3.959), (0.7361, 0.7361, 3.959), (0.5783, 0.8655, 3.959), (0.3983, 0.9617, 3.959), (0.2031, 1.021, 3.959), (4.962e-08, 0.9841, 4.096), (-0.192, 0.9652, 4.096), (-0.3766, 0.9092, 4.096), (-0.5468, 0.8183, 4.096), (-0.6959, 0.6959, 4.096), (-0.8183, 0.5468, 4.096), (-0.9092, 0.3766, 4.096), (-0.9652, 0.192, 4.096), (-0.9841, 6.589e-08, 4.096), (-0.9652, -0.192, 4.096), (-0.9092, -0.3766, 4.096), (-0.8183, -0.5468, 4.096), (-0.6959, -0.6959, 4.096), (-0.5468, -0.8183, 4.096), (-0.3766, -0.9092, 4.096), (-0.192, -0.9652, 4.096), (3.703e-07, -0.9841, 4.096), (0.192, -0.9652, 4.096), (0.3766, -0.9092, 4.096), (0.5468, -0.8183, 4.096), (0.6959, -0.6959, 4.096), (0.8183, -0.5468, 4.096), (0.9092, -0.3766, 4.096), (0.9652, -0.192, 4.096), (0.9841, 9.419e-07, 4.096), (0.9652, 0.192, 4.096), (0.9092, 0.3766, 4.096), (0.8183, 0.5468, 4.096), (0.6959, 0.6959, 4.096), (0.5467, 0.8183, 4.096), (0.3766, 0.9092, 4.096), (0.192, 0.9652, 4.096), (3.325e-08, 0.8928, 4.267), (-0.1742, 0.8756, 4.267), (-0.3416, 0.8248, 4.267), (-0.496, 0.7423, 4.267), (-0.6313, 0.6313, 4.267), (-0.7423, 0.496, 4.267), (-0.8248, 0.3416, 4.267), (-0.8756, 0.1742, 4.267), (-0.8928, 8.914e-08, 4.267), (-0.8756, -0.1742, 4.267), (-0.8248, -0.3416, 4.267), (-0.7423, -0.496, 4.267), (-0.6313, -0.6313, 4.267), (-0.496, -0.7423, 4.267), (-0.3416, -0.8248, 4.267), (-0.1742, -0.8756, 4.267), (3.241e-07, -0.8928, 4.267), (0.1742, -0.8756, 4.267), (0.3416, -0.8248, 4.267), (0.496, -0.7423, 4.267), (0.6313, -0.6313, 4.267), (0.7423, -0.496, 4.267), (0.8248, -0.3416, 4.267), (0.8756, -0.1742, 4.267), (0.8928, 8.838e-07, 4.267), (0.8756, 0.1742, 4.267), (0.8248, 0.3416, 4.267), (0.7423, 0.496, 4.267), (0.6313, 0.6313, 4.267), (0.496, 0.7423, 4.267), (0.3416, 0.8248, 4.267), (0.1742, 0.8756, 4.267), (-0.887, -0.5927, 2.743), (-0.9855, -0.4082, 2.743), (1.046, 0.2081, 2.743), (1.067, 9.957e-07, 2.743), (-0.7543, -0.7543, 2.743), (0.9855, 0.4082, 2.743), (-0.5927, -0.887, 2.743), (0.887, 0.5927, 2.743), (-0.4082, -0.9855, 2.743), (-0.2081, 1.046, 2.743), (3.746e-08, 1.067, 2.743), (0.7543, 0.7543, 2.743), (-0.2081, -1.046, 2.743), (-0.4082, 0.9855, 2.743), (0.5927, 0.887, 2.743), (3.851e-07, -1.067, 2.743), (-0.5927, 0.887, 2.743), (0.4082, 0.9855, 2.743), (0.2081, -1.046, 2.743), (-0.7543, 0.7543, 2.743), (0.2081, 1.046, 2.743), (0.4082, -0.9855, 2.743), (-0.887, 0.5927, 2.743), (0.5927, -0.887, 2.743), (-0.9855, 0.4082, 2.743), (0.7543, -0.7543, 2.743), (-1.046, 0.2081, 2.743), (0.887, -0.5927, 2.743), (-1.067, 4.619e-08, 2.743), (0.9855, -0.4082, 2.743), (-1.046, -0.2081, 2.743), (1.046, -0.2081, 2.743), (2.587e-08, 0.8403, 4.351), (-0.1639, 0.8242, 4.351), (-0.3216, 0.7764, 4.351), (-0.4669, 0.6987, 4.351), (-0.5942, 0.5942, 4.351), (-0.6987, 0.4669, 4.351), (-0.7764, 0.3216, 4.351), (-0.8242, 0.1639, 4.351), (-0.8403, 1.019e-07, 4.351), (-0.8242, -0.1639, 4.351), (-0.7764, -0.3216, 4.351), (-0.6987, -0.4669, 4.351), (-0.5942, -0.5942, 4.351), (-0.4669, -0.6987, 4.351), (-0.3216, -0.7764, 4.351), (-0.1639, -0.8242, 4.351), (2.997e-07, -0.8403, 4.351), (0.1639, -0.8242, 4.351), (0.3216, -0.7764, 4.351), (0.4669, -0.6987, 4.351), (0.5942, -0.5942, 4.351), (0.6987, -0.4669, 4.351), (0.7764, -0.3216, 4.351), (0.8242, -0.1639, 4.351), (0.8403, 8.499e-07, 4.351), (0.8242, 0.1639, 4.351), (0.7764, 0.3216, 4.351), (0.6987, 0.4669, 4.351), (0.5942, 0.5942, 4.351), (0.4669, 0.6987, 4.351), (0.3216, 0.7764, 4.351), (0.1639, 0.8242, 4.351), (0.7634, -0.1518, 4.351), (0.7784, 7.974e-07, 4.351), (0.7634, 0.1519, 4.351), (-0.7634, 0.1518, 4.351), (-0.7634, -0.1518, 4.351), (-0.7784, 1.046e-07, 4.351), (0.7191, -0.2979, 4.351), (-0.7191, -0.2979, 4.351), (0.6472, -0.4324, 4.351), (-0.6472, -0.4324, 4.351), (0.2979, 0.7191, 4.351), (0.1518, 0.7634, 4.351), (-7.256e-09, 0.7784, 4.351), (-0.1518, 0.7634, 4.351), (-0.2979, 0.7191, 4.351), (0.4324, 0.6472, 4.351), (0.5504, 0.5504, 4.351), (-0.4324, 0.6472, 4.351), (-0.5504, 0.5504, 4.351), (0.7191, 0.2979, 4.351), (0.6472, 0.4324, 4.351), (-0.6472, 0.4324, 4.351), (-0.7191, 0.2979, 4.351), (0.5504, -0.5504, 4.351), (-0.5504, -0.5504, 4.351), (0.4324, -0.6472, 4.351), (0.2979, -0.7191, 4.351), (-0.2979, -0.7191, 4.351), (-0.4324, -0.6472, 4.351), (0.1518, -0.7634, 4.351), (2.464e-07, -0.7784, 4.351), (-0.1518, -0.7634, 4.351)], [], [(29, 61, 62, 30), (1, 2, 3, 4, 5, 6, 7, 8, 9, 10, 11, 12, 13, 14, 15, 16, 17, 18, 19, 20, 21, 22, 23, 24, 25, 26, 27, 28, 29, 30, 31, 0), (51, 83, 84, 52), (16, 48, 49, 17), (3, 35, 36, 4), (30, 62, 63, 31), (17, 49, 50, 18), (4, 36, 37, 5), (31, 63, 32, 0), (18, 50, 51, 19), (5, 37, 38, 6), (19, 51, 52, 20), (6, 38, 39, 7), (20, 52, 53, 21), (7, 39, 40, 8), (21, 53, 54, 22), (8, 40, 41, 9), (22, 54, 55, 23), (9, 41, 42, 10), (23, 55, 56, 24), (10, 42, 43, 11), (24, 56, 57, 25), (11, 43, 44, 12), (25, 57, 58, 26), (12, 44, 45, 13), (26, 58, 59, 27), (13, 45, 46, 14), (0, 32, 33, 1), (27, 59, 60, 28), (14, 46, 47, 15), (1, 33, 34, 2), (28, 60, 61, 29), (15, 47, 48, 16), (2, 34, 35, 3), (86, 118, 119, 87), (38, 70, 71, 39), (52, 84, 85, 53), (39, 71, 72, 40), (53, 85, 86, 54), (40, 72, 73, 41), (54, 86, 87, 55), (41, 73, 74, 42), (55, 87, 88, 56), (42, 74, 75, 43), (56, 88, 89, 57), (43, 75, 76, 44), (57, 89, 90, 58), (44, 76, 77, 45), (58, 90, 91, 59), (45, 77, 78, 46), (32, 64, 65, 33), (59, 91, 92, 60), (46, 78, 79, 47), (33, 65, 66, 34), (60, 92, 93, 61), (47, 79, 80, 48), (34, 66, 67, 35), (61, 93, 94, 62), (48, 80, 81, 49), (35, 67, 68, 36), (62, 94, 95, 63), (49, 81, 82, 50), (36, 68, 69, 37), (63, 95, 64, 32), (50, 82, 83, 51), (37, 69, 70, 38), (121, 153, 154, 122), (73, 105, 106, 74), (87, 119, 120, 88), (74, 106, 107, 75), (88, 120, 121, 89), (75, 107, 108, 76), (89, 121, 122, 90), (76, 108, 109, 77), (90, 122, 123, 91), (77, 109, 110, 78), (64, 96, 97, 65), (91, 123, 124, 92), (78, 110, 111, 79), (65, 97, 98, 66), (92, 124, 125, 93), (79, 111, 112, 80), (66, 98, 99, 67), (93, 125, 126, 94), (80, 112, 113, 81), (67, 99, 100, 68), (94, 126, 127, 95), (81, 113, 114, 82), (68, 100, 101, 69), (95, 127, 96, 64), (82, 114, 115, 83), (69, 101, 102, 70), (83, 115, 116, 84), (70, 102, 103, 71), (84, 116, 117, 85), (71, 103, 104, 72), (85, 117, 118, 86), (72, 104, 105, 73), (129, 161, 162, 130), (108, 140, 141, 109), (122, 154, 155, 123), (109, 141, 142, 110), (96, 128, 129, 97), (123, 155, 156, 124), (110, 142, 143, 111), (97, 129, 130, 98), (124, 156, 157, 125), (111, 143, 144, 112), (98, 130, 131, 99), (125, 157, 158, 126), (112, 144, 145, 113), (99, 131, 132, 100), (126, 158, 159, 127), (113, 145, 146, 114), (100, 132, 133, 101), (127, 159, 128, 96), (114, 146, 147, 115), (101, 133, 134, 102), (115, 147, 148, 116), (102, 134, 135, 103), (116, 148, 149, 117), (103, 135, 136, 104), (117, 149, 150, 118), (104, 136, 137, 105), (118, 150, 151, 119), (105, 137, 138, 106), (119, 151, 152, 120), (106, 138, 139, 107), (120, 152, 153, 121), (107, 139, 140, 108), (164, 196, 197, 165), (156, 188, 189, 157), (143, 175, 176, 144), (130, 162, 163, 131), (157, 189, 190, 158), (144, 176, 177, 145), (131, 163, 164, 132), (158, 190, 191, 159), (145, 177, 178, 146), (132, 164, 165, 133), (159, 191, 160, 128), (146, 178, 179, 147), (133, 165, 166, 134), (147, 179, 180, 148), (134, 166, 167, 135), (148, 180, 181, 149), (135, 167, 168, 136), (149, 181, 182, 150), (136, 168, 169, 137), (150, 182, 183, 151), (137, 169, 170, 138), (151, 183, 184, 152), (138, 170, 171, 139), (152, 184, 185, 153), (139, 171, 172, 140), (153, 185, 186, 154), (140, 172, 173, 141), (154, 186, 187, 155), (141, 173, 174, 142), (128, 160, 161, 129), (155, 187, 188, 156), (142, 174, 175, 143), (199, 231, 232, 200), (191, 223, 192, 160), (178, 210, 211, 179), (165, 197, 198, 166), (179, 211, 212, 180), (166, 198, 199, 167), (180, 212, 213, 181), (167, 199, 200, 168), (181, 213, 214, 182), (168, 200, 201, 169), (182, 214, 215, 183), (169, 201, 202, 170), (183, 215, 216, 184), (170, 202, 203, 171), (184, 216, 217, 185), (171, 203, 204, 172), (185, 217, 218, 186), (172, 204, 205, 173), (186, 218, 219, 187), (173, 205, 206, 174), (160, 192, 193, 161), (187, 219, 220, 188), (174, 206, 207, 175), (161, 193, 194, 162), (188, 220, 221, 189), (175, 207, 208, 176), (162, 194, 195, 163), (189, 221, 222, 190), (176, 208, 209, 177), (163, 195, 196, 164), (190, 222, 223, 191), (177, 209, 210, 178), (449, 266, 267, 448), (213, 245, 246, 214), (200, 232, 233, 201), (214, 246, 247, 215), (201, 233, 234, 202), (215, 247, 248, 216), (202, 234, 235, 203), (216, 248, 249, 217), (203, 235, 236, 204), (217, 249, 250, 218), (204, 236, 237, 205), (218, 250, 251, 219), (205, 237, 238, 206), (192, 224, 225, 193), (219, 251, 252, 220), (206, 238, 239, 207), (193, 225, 226, 194), (220, 252, 253, 221), (207, 239, 240, 208), (194, 226, 227, 195), (221, 253, 254, 222), (208, 240, 241, 209), (195, 227, 228, 196), (222, 254, 255, 223), (209, 241, 242, 210), (196, 228, 229, 197), (223, 255, 224, 192), (210, 242, 243, 211), (197, 229, 230, 198), (211, 243, 244, 212), (198, 230, 231, 199), (212, 244, 245, 213), (269, 301, 302, 270), (451, 280, 281, 450), (448, 267, 268, 452), (450, 281, 282, 453), (452, 268, 269, 454), (453, 282, 283, 455), (454, 269, 270, 456), (458, 256, 257, 457), (455, 283, 284, 459), (456, 270, 271, 460), (457, 257, 258, 461), (459, 284, 285, 462), (460, 271, 272, 463), (461, 258, 259, 464), (462, 285, 286, 465), (463, 272, 273, 466), (464, 259, 260, 467), (465, 286, 287, 468), (466, 273, 274, 469), (467, 260, 261, 470), (468, 287, 256, 458), (469, 274, 275, 471), (470, 261, 262, 472), (471, 275, 276, 473), (472, 262, 263, 474), (473, 276, 277, 475), (474, 263, 264, 476), (475, 277, 278, 477), (476, 264, 265, 478), (477, 278, 279, 479), (478, 265, 266, 449), (479, 279, 280, 451), (304, 336, 337, 305), (256, 288, 289, 257), (283, 315, 316, 284), (270, 302, 303, 271), (257, 289, 290, 258), (284, 316, 317, 285), (271, 303, 304, 272), (258, 290, 291, 259), (285, 317, 318, 286), (272, 304, 305, 273), (259, 291, 292, 260), (286, 318, 319, 287), (273, 305, 306, 274), (260, 292, 293, 261), (287, 319, 288, 256), (274, 306, 307, 275), (261, 293, 294, 262), (275, 307, 308, 276), (262, 294, 295, 263), (276, 308, 309, 277), (263, 295, 296, 264), (277, 309, 310, 278), (264, 296, 297, 265), (278, 310, 311, 279), (265, 297, 298, 266), (279, 311, 312, 280), (266, 298, 299, 267), (280, 312, 313, 281), (267, 299, 300, 268), (281, 313, 314, 282), (268, 300, 301, 269), (282, 314, 315, 283), (339, 371, 372, 340), (291, 323, 324, 292), (318, 350, 351, 319), (305, 337, 338, 306), (292, 324, 325, 293), (319, 351, 320, 288), (306, 338, 339, 307), (293, 325, 326, 294), (307, 339, 340, 308), (294, 326, 327, 295), (308, 340, 341, 309), (295, 327, 328, 296), (309, 341, 342, 310), (296, 328, 329, 297), (310, 342, 343, 311), (297, 329, 330, 298), (311, 343, 344, 312), (298, 330, 331, 299), (312, 344, 345, 313), (299, 331, 332, 300), (313, 345, 346, 314), (300, 332, 333, 301), (314, 346, 347, 315), (301, 333, 334, 302), (288, 320, 321, 289), (315, 347, 348, 316), (302, 334, 335, 303), (289, 321, 322, 290), (316, 348, 349, 317), (303, 335, 336, 304), (290, 322, 323, 291), (317, 349, 350, 318), (374, 406, 407, 375), (326, 358, 359, 327), (340, 372, 373, 341), (327, 359, 360, 328), (341, 373, 374, 342), (328, 360, 361, 329), (342, 374, 375, 343), (329, 361, 362, 330), (343, 375, 376, 344), (330, 362, 363, 331), (344, 376, 377, 345), (331, 363, 364, 332), (345, 377, 378, 346), (332, 364, 365, 333), (346, 378, 379, 347), (333, 365, 366, 334), (320, 352, 353, 321), (347, 379, 380, 348), (334, 366, 367, 335), (321, 353, 354, 322), (348, 380, 381, 349), (335, 367, 368, 336), (322, 354, 355, 323), (349, 381, 382, 350), (336, 368, 369, 337), (323, 355, 356, 324), (350, 382, 383, 351), (337, 369, 370, 338), (324, 356, 357, 325), (351, 383, 352, 320), (338, 370, 371, 339), (325, 357, 358, 326), (409, 441, 442, 410), (361, 393, 394, 362), (375, 407, 408, 376), (362, 394, 395, 363), (376, 408, 409, 377), (363, 395, 396, 364), (377, 409, 410, 378), (364, 396, 397, 365), (378, 410, 411, 379), (365, 397, 398, 366), (352, 384, 385, 353), (379, 411, 412, 380), (366, 398, 399, 367), (353, 385, 386, 354), (380, 412, 413, 381), (367, 399, 400, 368), (354, 386, 387, 355), (381, 413, 414, 382), (368, 400, 401, 369), (355, 387, 388, 356), (382, 414, 415, 383), (369, 401, 402, 370), (356, 388, 389, 357), (383, 415, 384, 352), (370, 402, 403, 371), (357, 389, 390, 358), (371, 403, 404, 372), (358, 390, 391, 359), (372, 404, 405, 373), (359, 391, 392, 360), (373, 405, 406, 374), (360, 392, 393, 361), (417, 481, 482, 418), (396, 428, 429, 397), (410, 442, 443, 411), (397, 429, 430, 398), (384, 416, 417, 385), (411, 443, 444, 412), (398, 430, 431, 399), (385, 417, 418, 386), (412, 444, 445, 413), (399, 431, 432, 400), (386, 418, 419, 387), (413, 445, 446, 414), (400, 432, 433, 401), (387, 419, 420, 388), (414, 446, 447, 415), (401, 433, 434, 402), (388, 420, 421, 389), (415, 447, 416, 384), (402, 434, 435, 403), (389, 421, 422, 390), (403, 435, 436, 404), (390, 422, 423, 391), (404, 436, 437, 405), (391, 423, 424, 392), (405, 437, 438, 406), (392, 424, 425, 393), (406, 438, 439, 407), (393, 425, 426, 394), (407, 439, 440, 408), (394, 426, 427, 395), (408, 440, 441, 409), (395, 427, 428, 396), (247, 479, 451, 248), (233, 478, 449, 234), (246, 477, 479, 247), (232, 476, 478, 233), (245, 475, 477, 246), (231, 474, 476, 232), (244, 473, 475, 245), (230, 472, 474, 231), (243, 471, 473, 244), (229, 470, 472, 230), (242, 469, 471, 243), (255, 468, 458, 224), (228, 467, 470, 229), (241, 466, 469, 242), (254, 465, 468, 255), (227, 464, 467, 228), (240, 463, 466, 241), (253, 462, 465, 254), (226, 461, 464, 227), (239, 460, 463, 240), (252, 459, 462, 253), (225, 457, 461, 226), (238, 456, 460, 239), (251, 455, 459, 252), (224, 458, 457, 225), (237, 454, 456, 238), (250, 453, 455, 251), (236, 452, 454, 237), (249, 450, 453, 250), (235, 448, 452, 236), (248, 451, 450, 249), (234, 449, 448, 235), (487, 1315, 1317, 488), (444, 508, 509, 445), (431, 495, 496, 432), (418, 482, 483, 419), (445, 509, 510, 446), (432, 496, 497, 433), (419, 483, 484, 420), (446, 510, 511, 447), (433, 497, 498, 434), (420, 484, 485, 421), (447, 511, 480, 416), (434, 498, 499, 435), (421, 485, 486, 422), (435, 499, 500, 436), (422, 486, 487, 423), (436, 500, 501, 437), (423, 487, 488, 424), (437, 501, 502, 438), (424, 488, 489, 425), (438, 502, 503, 439), (425, 489, 490, 426), (439, 503, 504, 440), (426, 490, 491, 427), (440, 504, 505, 441), (427, 491, 492, 428), (441, 505, 506, 442), (428, 492, 493, 429), (442, 506, 507, 443), (429, 493, 494, 430), (416, 480, 481, 417), (443, 507, 508, 444), (430, 494, 495, 431), (501, 1320, 1318, 502), (488, 1317, 1316, 489), (502, 1318, 1312, 503), (489, 1316, 1319, 490), (503, 1312, 1313, 504), (490, 1319, 1321, 491), (504, 1313, 1314, 505), (491, 1321, 1336, 492), (505, 1314, 1331, 506), (492, 1336, 1340, 493), (506, 1331, 1332, 507), (493, 1340, 1339, 494), (480, 1324, 1325, 481), (507, 1332, 1328, 508), (494, 1339, 1343, 495), (481, 1325, 1326, 482), (508, 1328, 1327, 509), (495, 1343, 1342, 496), (482, 1326, 1329, 483), (509, 1327, 1322, 510), (496, 1342, 1341, 497), (483, 1329, 1330, 484), (510, 1322, 1323, 511), (497, 1341, 1338, 498), (484, 1330, 1333, 485), (511, 1323, 1324, 480), (498, 1338, 1337, 499), (485, 1333, 1334, 486), (499, 1337, 1335, 500), (486, 1334, 1315, 487), (500, 1335, 1320, 501), (513, 512, 543, 542, 541, 540, 539, 538, 537, 536, 535, 534, 533, 532, 531, 530, 529, 528, 527, 526, 525, 524, 523, 522, 521, 520, 519, 518, 517, 516, 515, 514), (549, 550, 582, 581), (536, 537, 569, 568), (523, 524, 556, 555), (537, 538, 570, 569), (524, 525, 557, 556), (538, 539, 571, 570), (525, 526, 558, 557), (512, 513, 545, 544), (539, 540, 572, 571), (526, 527, 559, 558), (513, 514, 546, 545), (540, 541, 573, 572), (527, 528, 560, 559), (514, 515, 547, 546), (541, 542, 574, 573), (528, 529, 561, 560), (515, 516, 548, 547), (542, 543, 575, 574), (529, 530, 562, 561), (516, 517, 549, 548), (543, 512, 544, 575), (530, 531, 563, 562), (517, 518, 550, 549), (531, 532, 564, 563), (518, 519, 551, 550), (532, 533, 565, 564), (519, 520, 552, 551), (533, 534, 566, 565), (520, 521, 553, 552), (534, 535, 567, 566), (521, 522, 554, 553), (535, 536, 568, 567), (522, 523, 555, 554), (584, 585, 617, 616), (563, 564, 596, 595), (550, 551, 583, 582), (564, 565, 597, 596), (551, 552, 584, 583), (565, 566, 598, 597), (552, 553, 585, 584), (566, 567, 599, 598), (553, 554, 586, 585), (567, 568, 600, 599), (554, 555, 587, 586), (568, 569, 601, 600), (555, 556, 588, 587), (569, 570, 602, 601), (556, 557, 589, 588), (570, 571, 603, 602), (557, 558, 590, 589), (544, 545, 577, 576), (571, 572, 604, 603), (558, 559, 591, 590), (545, 546, 578, 577), (572, 573, 605, 604), (559, 560, 592, 591), (546, 547, 579, 578), (573, 574, 606, 605), (560, 561, 593, 592), (547, 548, 580, 579), (574, 575, 607, 606), (561, 562, 594, 593), (548, 549, 581, 580), (575, 544, 576, 607), (562, 563, 595, 594), (619, 620, 652, 651), (598, 599, 631, 630), (585, 586, 618, 617), (599, 600, 632, 631), (586, 587, 619, 618), (600, 601, 633, 632), (587, 588, 620, 619), (601, 602, 634, 633), (588, 589, 621, 620), (602, 603, 635, 634), (589, 590, 622, 621), (576, 577, 609, 608), (603, 604, 636, 635), (590, 591, 623, 622), (577, 578, 610, 609), (604, 605, 637, 636), (591, 592, 624, 623), (578, 579, 611, 610), (605, 606, 638, 637), (592, 593, 625, 624), (579, 580, 612, 611), (606, 607, 639, 638), (593, 594, 626, 625), (580, 581, 613, 612), (607, 576, 608, 639), (594, 595, 627, 626), (581, 582, 614, 613), (595, 596, 628, 627), (582, 583, 615, 614), (596, 597, 629, 628), (583, 584, 616, 615), (597, 598, 630, 629), (654, 655, 687, 686), (633, 634, 666, 665), (620, 621, 653, 652), (634, 635, 667, 666), (621, 622, 654, 653), (608, 609, 641, 640), (635, 636, 668, 667), (622, 623, 655, 654), (609, 610, 642, 641), (636, 637, 669, 668), (623, 624, 656, 655), (610, 611, 643, 642), (637, 638, 670, 669), (624, 625, 657, 656), (611, 612, 644, 643), (638, 639, 671, 670), (625, 626, 658, 657), (612, 613, 645, 644), (639, 608, 640, 671), (626, 627, 659, 658), (613, 614, 646, 645), (627, 628, 660, 659), (614, 615, 647, 646), (628, 629, 661, 660), (615, 616, 648, 647), (629, 630, 662, 661), (616, 617, 649, 648), (630, 631, 663, 662), (617, 618, 650, 649), (631, 632, 664, 663), (618, 619, 651, 650), (632, 633, 665, 664), (689, 690, 722, 721), (641, 642, 674, 673), (668, 669, 701, 700), (655, 656, 688, 687), (642, 643, 675, 674), (669, 670, 702, 701), (656, 657, 689, 688), (643, 644, 676, 675), (670, 671, 703, 702), (657, 658, 690, 689), (644, 645, 677, 676), (671, 640, 672, 703), (658, 659, 691, 690), (645, 646, 678, 677), (659, 660, 692, 691), (646, 647, 679, 678), (660, 661, 693, 692), (647, 648, 680, 679), (661, 662, 694, 693), (648, 649, 681, 680), (662, 663, 695, 694), (649, 650, 682, 681), (663, 664, 696, 695), (650, 651, 683, 682), (664, 665, 697, 696), (651, 652, 684, 683), (665, 666, 698, 697), (652, 653, 685, 684), (666, 667, 699, 698), (653, 654, 686, 685), (640, 641, 673, 672), (667, 668, 700, 699), (724, 725, 757, 756), (676, 677, 709, 708), (703, 672, 704, 735), (690, 691, 723, 722), (677, 678, 710, 709), (691, 692, 724, 723), (678, 679, 711, 710), (692, 693, 725, 724), (679, 680, 712, 711), (693, 694, 726, 725), (680, 681, 713, 712), (694, 695, 727, 726), (681, 682, 714, 713), (695, 696, 728, 727), (682, 683, 715, 714), (696, 697, 729, 728), (683, 684, 716, 715), (697, 698, 730, 729), (684, 685, 717, 716), (698, 699, 731, 730), (685, 686, 718, 717), (672, 673, 705, 704), (699, 700, 732, 731), (686, 687, 719, 718), (673, 674, 706, 705), (700, 701, 733, 732), (687, 688, 720, 719), (674, 675, 707, 706), (701, 702, 734, 733), (688, 689, 721, 720), (675, 676, 708, 707), (702, 703, 735, 734), (759, 760, 792, 791), (711, 712, 744, 743), (725, 726, 758, 757), (712, 713, 745, 744), (726, 727, 759, 758), (713, 714, 746, 745), (727, 728, 760, 759), (714, 715, 747, 746), (728, 729, 761, 760), (715, 716, 748, 747), (729, 730, 762, 761), (716, 717, 749, 748), (730, 731, 763, 762), (717, 718, 750, 749), (704, 705, 737, 736), (731, 732, 764, 763), (718, 719, 751, 750), (705, 706, 738, 737), (732, 733, 765, 764), (719, 720, 752, 751), (706, 707, 739, 738), (733, 734, 766, 765), (720, 721, 753, 752), (707, 708, 740, 739), (734, 735, 767, 766), (721, 722, 754, 753), (708, 709, 741, 740), (735, 704, 736, 767), (722, 723, 755, 754), (709, 710, 742, 741), (723, 724, 756, 755), (710, 711, 743, 742), (794, 795, 827, 826), (746, 747, 779, 778), (760, 761, 793, 792), (747, 748, 780, 779), (761, 762, 794, 793), (748, 749, 781, 780), (762, 763, 795, 794), (749, 750, 782, 781), (736, 737, 769, 768), (763, 764, 796, 795), (750, 751, 783, 782), (737, 738, 770, 769), (764, 765, 797, 796), (751, 752, 784, 783), (738, 739, 771, 770), (765, 766, 798, 797), (752, 753, 785, 784), (739, 740, 772, 771), (766, 767, 799, 798), (753, 754, 786, 785), (740, 741, 773, 772), (767, 736, 768, 799), (754, 755, 787, 786), (741, 742, 774, 773), (755, 756, 788, 787), (742, 743, 775, 774), (756, 757, 789, 788), (743, 744, 776, 775), (757, 758, 790, 789), (744, 745, 777, 776), (758, 759, 791, 790), (745, 746, 778, 777), (829, 830, 862, 861), (781, 782, 814, 813), (768, 769, 801, 800), (795, 796, 828, 827), (782, 783, 815, 814), (769, 770, 802, 801), (796, 797, 829, 828), (783, 784, 816, 815), (770, 771, 803, 802), (797, 798, 830, 829), (784, 785, 817, 816), (771, 772, 804, 803), (798, 799, 831, 830), (785, 786, 818, 817), (772, 773, 805, 804), (799, 768, 800, 831), (786, 787, 819, 818), (773, 774, 806, 805), (787, 788, 820, 819), (774, 775, 807, 806), (788, 789, 821, 820), (775, 776, 808, 807), (789, 790, 822, 821), (776, 777, 809, 808), (790, 791, 823, 822), (777, 778, 810, 809), (791, 792, 824, 823), (778, 779, 811, 810), (792, 793, 825, 824), (779, 780, 812, 811), (793, 794, 826, 825), (780, 781, 813, 812), (851, 852, 884, 883), (816, 817, 849, 848), (803, 804, 836, 835), (830, 831, 863, 862), (817, 818, 850, 849), (804, 805, 837, 836), (831, 800, 832, 863), (818, 819, 851, 850), (805, 806, 838, 837), (819, 820, 852, 851), (806, 807, 839, 838), (820, 821, 853, 852), (807, 808, 840, 839), (821, 822, 854, 853), (808, 809, 841, 840), (822, 823, 855, 854), (809, 810, 842, 841), (823, 824, 856, 855), (810, 811, 843, 842), (824, 825, 857, 856), (811, 812, 844, 843), (825, 826, 858, 857), (812, 813, 845, 844), (826, 827, 859, 858), (813, 814, 846, 845), (800, 801, 833, 832), (827, 828, 860, 859), (814, 815, 847, 846), (801, 802, 834, 833), (828, 829, 861, 860), (815, 816, 848, 847), (802, 803, 835, 834), (886, 887, 919, 918), (838, 839, 871, 870), (852, 853, 885, 884), (839, 840, 872, 871), (853, 854, 886, 885), (840, 841, 873, 872), (854, 855, 887, 886), (841, 842, 874, 873), (855, 856, 888, 887), (842, 843, 875, 874), (856, 857, 889, 888), (843, 844, 876, 875), (857, 858, 890, 889), (844, 845, 877, 876), (858, 859, 891, 890), (845, 846, 878, 877), (832, 833, 865, 864), (859, 860, 892, 891), (846, 847, 879, 878), (833, 834, 866, 865), (860, 861, 893, 892), (847, 848, 880, 879), (834, 835, 867, 866), (861, 862, 894, 893), (848, 849, 881, 880), (835, 836, 868, 867), (862, 863, 895, 894), (849, 850, 882, 881), (836, 837, 869, 868), (863, 832, 864, 895), (850, 851, 883, 882), (837, 838, 870, 869), (921, 922, 954, 953), (873, 874, 906, 905), (887, 888, 920, 919), (874, 875, 907, 906), (888, 889, 921, 920), (875, 876, 908, 907), (889, 890, 922, 921), (876, 877, 909, 908), (890, 891, 923, 922), (877, 878, 910, 909), (864, 865, 897, 896), (891, 892, 924, 923), (878, 879, 911, 910), (865, 866, 898, 897), (892, 893, 925, 924), (879, 880, 912, 911), (866, 867, 899, 898), (893, 894, 926, 925), (880, 881, 913, 912), (867, 868, 900, 899), (894, 895, 927, 926), (881, 882, 914, 913), (868, 869, 901, 900), (895, 864, 896, 927), (882, 883, 915, 914), (869, 870, 902, 901), (883, 884, 916, 915), (870, 871, 903, 902), (884, 885, 917, 916), (871, 872, 904, 903), (885, 886, 918, 917), (872, 873, 905, 904), (929, 930, 962, 961), (908, 909, 941, 940), (922, 923, 955, 954), (909, 910, 942, 941), (896, 897, 929, 928), (923, 924, 956, 955), (910, 911, 943, 942), (897, 898, 930, 929), (924, 925, 957, 956), (911, 912, 944, 943), (898, 899, 931, 930), (925, 926, 958, 957), (912, 913, 945, 944), (899, 900, 932, 931), (926, 927, 959, 958), (913, 914, 946, 945), (900, 901, 933, 932), (927, 896, 928, 959), (914, 915, 947, 946), (901, 902, 934, 933), (915, 916, 948, 947), (902, 903, 935, 934), (916, 917, 949, 948), (903, 904, 936, 935), (917, 918, 950, 949), (904, 905, 937, 936), (918, 919, 951, 950), (905, 906, 938, 937), (919, 920, 952, 951), (906, 907, 939, 938), (920, 921, 953, 952), (907, 908, 940, 939), (964, 965, 997, 996), (956, 957, 989, 988), (943, 944, 976, 975), (930, 931, 963, 962), (957, 958, 990, 989), (944, 945, 977, 976), (931, 932, 964, 963), (958, 959, 991, 990), (945, 946, 978, 977), (932, 933, 965, 964), (959, 928, 960, 991), (946, 947, 979, 978), (933, 934, 966, 965), (947, 948, 980, 979), (934, 935, 967, 966), (948, 949, 981, 980), (935, 936, 968, 967), (949, 950, 982, 981), (936, 937, 969, 968), (950, 951, 983, 982), (937, 938, 970, 969), (951, 952, 984, 983), (938, 939, 971, 970), (952, 953, 985, 984), (939, 940, 972, 971), (953, 954, 986, 985), (940, 941, 973, 972), (954, 955, 987, 986), (941, 942, 974, 973), (928, 929, 961, 960), (955, 956, 988, 987), (942, 943, 975, 974), (999, 1000, 1032, 1031), (991, 960, 992, 1023), (978, 979, 1011, 1010), (965, 966, 998, 997), (979, 980, 1012, 1011), (966, 967, 999, 998), (980, 981, 1013, 1012), (967, 968, 1000, 999), (981, 982, 1014, 1013), (968, 969, 1001, 1000), (982, 983, 1015, 1014), (969, 970, 1002, 1001), (983, 984, 1016, 1015), (970, 971, 1003, 1002), (984, 985, 1017, 1016), (971, 972, 1004, 1003), (985, 986, 1018, 1017), (972, 973, 1005, 1004), (986, 987, 1019, 1018), (973, 974, 1006, 1005), (960, 961, 993, 992), (987, 988, 1020, 1019), (974, 975, 1007, 1006), (961, 962, 994, 993), (988, 989, 1021, 1020), (975, 976, 1008, 1007), (962, 963, 995, 994), (989, 990, 1022, 1021), (976, 977, 1009, 1008), (963, 964, 996, 995), (990, 991, 1023, 1022), (977, 978, 1010, 1009), (1249, 1248, 1067, 1066), (1013, 1014, 1046, 1045), (1000, 1001, 1033, 1032), (1014, 1015, 1047, 1046), (1001, 1002, 1034, 1033), (1015, 1016, 1048, 1047), (1002, 1003, 1035, 1034), (1016, 1017, 1049, 1048), (1003, 1004, 1036, 1035), (1017, 1018, 1050, 1049), (1004, 1005, 1037, 1036), (1018, 1019, 1051, 1050), (1005, 1006, 1038, 1037), (992, 993, 1025, 1024), (1019, 1020, 1052, 1051), (1006, 1007, 1039, 1038), (993, 994, 1026, 1025), (1020, 1021, 1053, 1052), (1007, 1008, 1040, 1039), (994, 995, 1027, 1026), (1021, 1022, 1054, 1053), (1008, 1009, 1041, 1040), (995, 996, 1028, 1027), (1022, 1023, 1055, 1054), (1009, 1010, 1042, 1041), (996, 997, 1029, 1028), (1023, 992, 1024, 1055), (1010, 1011, 1043, 1042), (997, 998, 1030, 1029), (1011, 1012, 1044, 1043), (998, 999, 1031, 1030), (1012, 1013, 1045, 1044), (1069, 1070, 1102, 1101), (1251, 1250, 1081, 1080), (1248, 1252, 1068, 1067), (1250, 1253, 1082, 1081), (1252, 1254, 1069, 1068), (1253, 1255, 1083, 1082), (1254, 1256, 1070, 1069), (1258, 1257, 1057, 1056), (1255, 1259, 1084, 1083), (1256, 1260, 1071, 1070), (1257, 1261, 1058, 1057), (1259, 1262, 1085, 1084), (1260, 1263, 1072, 1071), (1261, 1264, 1059, 1058), (1262, 1265, 1086, 1085), (1263, 1266, 1073, 1072), (1264, 1267, 1060, 1059), (1265, 1268, 1087, 1086), (1266, 1269, 1074, 1073), (1267, 1270, 1061, 1060), (1268, 1258, 1056, 1087), (1269, 1271, 1075, 1074), (1270, 1272, 1062, 1061), (1271, 1273, 1076, 1075), (1272, 1274, 1063, 1062), (1273, 1275, 1077, 1076), (1274, 1276, 1064, 1063), (1275, 1277, 1078, 1077), (1276, 1278, 1065, 1064), (1277, 1279, 1079, 1078), (1278, 1249, 1066, 1065), (1279, 1251, 1080, 1079), (1104, 1105, 1137, 1136), (1056, 1057, 1089, 1088), (1083, 1084, 1116, 1115), (1070, 1071, 1103, 1102), (1057, 1058, 1090, 1089), (1084, 1085, 1117, 1116), (1071, 1072, 1104, 1103), (1058, 1059, 1091, 1090), (1085, 1086, 1118, 1117), (1072, 1073, 1105, 1104), (1059, 1060, 1092, 1091), (1086, 1087, 1119, 1118), (1073, 1074, 1106, 1105), (1060, 1061, 1093, 1092), (1087, 1056, 1088, 1119), (1074, 1075, 1107, 1106), (1061, 1062, 1094, 1093), (1075, 1076, 1108, 1107), (1062, 1063, 1095, 1094), (1076, 1077, 1109, 1108), (1063, 1064, 1096, 1095), (1077, 1078, 1110, 1109), (1064, 1065, 1097, 1096), (1078, 1079, 1111, 1110), (1065, 1066, 1098, 1097), (1079, 1080, 1112, 1111), (1066, 1067, 1099, 1098), (1080, 1081, 1113, 1112), (1067, 1068, 1100, 1099), (1081, 1082, 1114, 1113), (1068, 1069, 1101, 1100), (1082, 1083, 1115, 1114), (1139, 1140, 1172, 1171), (1091, 1092, 1124, 1123), (1118, 1119, 1151, 1150), (1105, 1106, 1138, 1137), (1092, 1093, 1125, 1124), (1119, 1088, 1120, 1151), (1106, 1107, 1139, 1138), (1093, 1094, 1126, 1125), (1107, 1108, 1140, 1139), (1094, 1095, 1127, 1126), (1108, 1109, 1141, 1140), (1095, 1096, 1128, 1127), (1109, 1110, 1142, 1141), (1096, 1097, 1129, 1128), (1110, 1111, 1143, 1142), (1097, 1098, 1130, 1129), (1111, 1112, 1144, 1143), (1098, 1099, 1131, 1130), (1112, 1113, 1145, 1144), (1099, 1100, 1132, 1131), (1113, 1114, 1146, 1145), (1100, 1101, 1133, 1132), (1114, 1115, 1147, 1146), (1101, 1102, 1134, 1133), (1088, 1089, 1121, 1120), (1115, 1116, 1148, 1147), (1102, 1103, 1135, 1134), (1089, 1090, 1122, 1121), (1116, 1117, 1149, 1148), (1103, 1104, 1136, 1135), (1090, 1091, 1123, 1122), (1117, 1118, 1150, 1149), (1174, 1175, 1207, 1206), (1126, 1127, 1159, 1158), (1140, 1141, 1173, 1172), (1127, 1128, 1160, 1159), (1141, 1142, 1174, 1173), (1128, 1129, 1161, 1160), (1142, 1143, 1175, 1174), (1129, 1130, 1162, 1161), (1143, 1144, 1176, 1175), (1130, 1131, 1163, 1162), (1144, 1145, 1177, 1176), (1131, 1132, 1164, 1163), (1145, 1146, 1178, 1177), (1132, 1133, 1165, 1164), (1146, 1147, 1179, 1178), (1133, 1134, 1166, 1165), (1120, 1121, 1153, 1152), (1147, 1148, 1180, 1179), (1134, 1135, 1167, 1166), (1121, 1122, 1154, 1153), (1148, 1149, 1181, 1180), (1135, 1136, 1168, 1167), (1122, 1123, 1155, 1154), (1149, 1150, 1182, 1181), (1136, 1137, 1169, 1168), (1123, 1124, 1156, 1155), (1150, 1151, 1183, 1182), (1137, 1138, 1170, 1169), (1124, 1125, 1157, 1156), (1151, 1120, 1152, 1183), (1138, 1139, 1171, 1170), (1125, 1126, 1158, 1157), (1209, 1210, 1242, 1241), (1161, 1162, 1194, 1193), (1175, 1176, 1208, 1207), (1162, 1163, 1195, 1194), (1176, 1177, 1209, 1208), (1163, 1164, 1196, 1195), (1177, 1178, 1210, 1209), (1164, 1165, 1197, 1196), (1178, 1179, 1211, 1210), (1165, 1166, 1198, 1197), (1152, 1153, 1185, 1184), (1179, 1180, 1212, 1211), (1166, 1167, 1199, 1198), (1153, 1154, 1186, 1185), (1180, 1181, 1213, 1212), (1167, 1168, 1200, 1199), (1154, 1155, 1187, 1186), (1181, 1182, 1214, 1213), (1168, 1169, 1201, 1200), (1155, 1156, 1188, 1187), (1182, 1183, 1215, 1214), (1169, 1170, 1202, 1201), (1156, 1157, 1189, 1188), (1183, 1152, 1184, 1215), (1170, 1171, 1203, 1202), (1157, 1158, 1190, 1189), (1171, 1172, 1204, 1203), (1158, 1159, 1191, 1190), (1172, 1173, 1205, 1204), (1159, 1160, 1192, 1191), (1173, 1174, 1206, 1205), (1160, 1161, 1193, 1192), (1217, 1218, 1282, 1281), (1196, 1197, 1229, 1228), (1210, 1211, 1243, 1242), (1197, 1198, 1230, 1229), (1184, 1185, 1217, 1216), (1211, 1212, 1244, 1243), (1198, 1199, 1231, 1230), (1185, 1186, 1218, 1217), (1212, 1213, 1245, 1244), (1199, 1200, 1232, 1231), (1186, 1187, 1219, 1218), (1213, 1214, 1246, 1245), (1200, 1201, 1233, 1232), (1187, 1188, 1220, 1219), (1214, 1215, 1247, 1246), (1201, 1202, 1234, 1233), (1188, 1189, 1221, 1220), (1215, 1184, 1216, 1247), (1202, 1203, 1235, 1234), (1189, 1190, 1222, 1221), (1203, 1204, 1236, 1235), (1190, 1191, 1223, 1222), (1204, 1205, 1237, 1236), (1191, 1192, 1224, 1223), (1205, 1206, 1238, 1237), (1192, 1193, 1225, 1224), (1206, 1207, 1239, 1238), (1193, 1194, 1226, 1225), (1207, 1208, 1240, 1239), (1194, 1195, 1227, 1226), (1208, 1209, 1241, 1240), (1195, 1196, 1228, 1227), (1047, 1048, 1251, 1279), (1033, 1034, 1249, 1278), (1046, 1047, 1279, 1277), (1032, 1033, 1278, 1276), (1045, 1046, 1277, 1275), (1031, 1032, 1276, 1274), (1044, 1045, 1275, 1273), (1030, 1031, 1274, 1272), (1043, 1044, 1273, 1271), (1029, 1030, 1272, 1270), (1042, 1043, 1271, 1269), (1055, 1024, 1258, 1268), (1028, 1029, 1270, 1267), (1041, 1042, 1269, 1266), (1054, 1055, 1268, 1265), (1027, 1028, 1267, 1264), (1040, 1041, 1266, 1263), (1053, 1054, 1265, 1262), (1026, 1027, 1264, 1261), (1039, 1040, 1263, 1260), (1052, 1053, 1262, 1259), (1025, 1026, 1261, 1257), (1038, 1039, 1260, 1256), (1051, 1052, 1259, 1255), (1024, 1025, 1257, 1258), (1037, 1038, 1256, 1254), (1050, 1051, 1255, 1253), (1036, 1037, 1254, 1252), (1049, 1050, 1253, 1250), (1035, 1036, 1252, 1248), (1048, 1049, 1250, 1251), (1034, 1035, 1248, 1249), (1281, 1282, 1283, 1284, 1285, 1286, 1287, 1288, 1317, 1315, 1334, 1333, 1330, 1329, 1326, 1325, 1324, 1323, 1322, 1327, 1328, 1332, 1331, 1314, 1313, 1304, 1305, 1306, 1307, 1308, 1309, 1310, 1311, 1280), (1244, 1245, 1309, 1308), (1231, 1232, 1296, 1295), (1218, 1219, 1283, 1282), (1245, 1246, 1310, 1309), (1232, 1233, 1297, 1296), (1219, 1220, 1284, 1283), (1246, 1247, 1311, 1310), (1233, 1234, 1298, 1297), (1220, 1221, 1285, 1284), (1247, 1216, 1280, 1311), (1234, 1235, 1299, 1298), (1221, 1222, 1286, 1285), (1235, 1236, 1300, 1299), (1222, 1223, 1287, 1286), (1236, 1237, 1301, 1300), (1223, 1224, 1288, 1287), (1237, 1238, 1302, 1301), (1224, 1225, 1289, 1288), (1238, 1239, 1303, 1302), (1225, 1226, 1290, 1289), (1239, 1240, 1304, 1303), (1226, 1227, 1291, 1290), (1240, 1241, 1305, 1304), (1227, 1228, 1292, 1291), (1241, 1242, 1306, 1305), (1228, 1229, 1293, 1292), (1242, 1243, 1307, 1306), (1229, 1230, 1294, 1293), (1216, 1217, 1281, 1280), (1243, 1244, 1308, 1307), (1230, 1231, 1295, 1294), (1304, 1313, 1312, 1318, 1320, 1335, 1337, 1338, 1341, 1342, 1343, 1339, 1340, 1336, 1321, 1319, 1316, 1317, 1288, 1289, 1290, 1291, 1292, 1293, 1294, 1295, 1296, 1297, 1298, 1299, 1300, 1301, 1302, 1303)])
me_circle.use_remesh_preserve_volume = False
me_circle.use_remesh_preserve_attributes = False
me_circle.use_mirror_vertex_groups = False
me_circle.update()
me_cylinder_002 = bpy.data.meshes.new('Cylinder.002')
me_cylinder_002.from_pydata([(0.0, 0.9376, -0.7923), (0.1014, 0.9321, -0.7923), (0.2015, 0.9156, -0.7923), (0.2994, 0.8885, -0.7923), (0.3937, 0.8509, -0.7923), (0.4834, 0.8034, -0.7923), (0.5674, 0.7464, -0.7923), (0.6448, 0.6807, -0.7923), (0.7146, 0.607, -0.7923), (0.776, 0.5261, -0.7923), (0.8284, 0.4392, -0.7923), (0.871, 0.347, -0.7923), (0.9034, 0.2508, -0.7923), (0.9252, 0.1517, -0.7923), (0.9362, 0.05076, -0.7923), (0.9362, -0.05076, -0.7923), (0.9252, -0.1517, -0.7923), (0.9034, -0.2508, -0.7923), (0.871, -0.347, -0.7923), (0.8284, -0.4392, -0.7923), (0.776, -0.5261, -0.7923), (0.7146, -0.607, -0.7923), (0.6448, -0.6807, -0.7923), (0.5674, -0.7464, -0.7923), (0.4834, -0.8034, -0.7923), (0.3937, -0.8509, -0.7923), (0.2994, -0.8885, -0.7923), (0.2015, -0.9156, -0.7923), (0.1014, -0.9321, -0.7923), (8.122e-07, -0.9376, -0.7923), (-0.1014, -0.9321, -0.7923), (-0.2015, -0.9156, -0.7923), (-0.2994, -0.8885, -0.7923), (-0.3937, -0.8509, -0.7923), (-0.4834, -0.8034, -0.7923), (-0.5674, -0.7464, -0.7923), (-0.6448, -0.6807, -0.7923), (-0.7146, -0.607, -0.7923), (-0.776, -0.5262, -0.7923), (-0.8284, -0.4392, -0.7923), (-0.871, -0.347, -0.7923), (-0.9034, -0.2508, -0.7923), (-0.9252, -0.1517, -0.7923), (-0.9362, -0.05076, -0.7923), (-0.9362, 0.05076, -0.7923), (-0.9252, 0.1517, -0.7923), (-0.9034, 0.2508, -0.7923), (-0.871, 0.347, -0.7923), (-0.8284, 0.4392, -0.7923), (-0.776, 0.5261, -0.7923), (-0.7146, 0.607, -0.7923), (-0.6448, 0.6807, -0.7923), (-0.5674, 0.7464, -0.7923), (-0.4834, 0.8034, -0.7923), (-0.3937, 0.8509, -0.7923), (-0.2994, 0.8885, -0.7923), (-0.2016, 0.9156, -0.7923), (-0.1014, 0.9321, -0.7923), (0.0, 1.0, -1.0), (-6.25e-10, 1.139, 1.0), (0.1081, 0.9941, -1.0), (0.1231, 1.132, 1.0), (0.215, 0.9766, -1.0), (0.2449, 1.112, 1.0), (0.3193, 0.9477, -1.0), (0.3637, 1.079, 1.0), (0.4199, 0.9076, -1.0), (0.4783, 1.034, 1.0), (0.5156, 0.8569, -1.0), (0.5872, 0.976, 1.0), (0.6052, 0.7961, -1.0), (0.6893, 0.9068, 1.0), (0.6877, 0.726, -1.0), (0.7833, 0.8269, 1.0), (0.7622, 0.6474, -1.0), (0.8681, 0.7374, 1.0), (0.8277, 0.5612, -1.0), (0.9427, 0.6392, 1.0), (0.8835, 0.4684, -1.0), (1.006, 0.5335, 1.0), (0.929, 0.3701, -1.0), (1.058, 0.4216, 1.0), (0.9636, 0.2675, -1.0), (1.097, 0.3047, 1.0), (0.9868, 0.1618, -1.0), (1.124, 0.1843, 1.0), (0.9985, 0.05414, -1.0), (1.137, 0.06166, 1.0), (0.9985, -0.05414, -1.0), (1.137, -0.06166, 1.0), (0.9868, -0.1618, -1.0), (1.124, -0.1843, 1.0), (0.9636, -0.2675, -1.0), (1.097, -0.3047, 1.0), (0.929, -0.3701, -1.0), (1.058, -0.4216, 1.0), (0.8835, -0.4684, -1.0), (1.006, -0.5335, 1.0), (0.8277, -0.5612, -1.0), (0.9427, -0.6392, 1.0), (0.7622, -0.6474, -1.0), (0.8681, -0.7374, 1.0), (0.6877, -0.726, -1.0), (0.7833, -0.8269, 1.0), (0.6052, -0.7961, -1.0), (0.6893, -0.9068, 1.0), (0.5156, -0.8569, -1.0), (0.5872, -0.976, 1.0), (0.4199, -0.9076, -1.0), (0.4783, -1.034, 1.0), (0.3193, -0.9477, -1.0), (0.3637, -1.079, 1.0), (0.215, -0.9766, -1.0), (0.2449, -1.112, 1.0), (0.1081, -0.9941, -1.0), (0.1231, -1.132, 1.0), (8.663e-07, -1.0, -1.0), (9.86e-07, -1.139, 1.0), (-0.1081, -0.9941, -1.0), (-0.1231, -1.132, 1.0), (-0.215, -0.9766, -1.0), (-0.2449, -1.112, 1.0), (-0.3193, -0.9477, -1.0), (-0.3637, -1.079, 1.0), (-0.4199, -0.9076, -1.0), (-0.4783, -1.034, 1.0), (-0.5156, -0.8569, -1.0), (-0.5872, -0.976, 1.0), (-0.6052, -0.7961, -1.0), (-0.6893, -0.9068, 1.0), (-0.6877, -0.726, -1.0), (-0.7833, -0.8269, 1.0), (-0.7622, -0.6474, -1.0), (-0.8681, -0.7374, 1.0), (-0.8277, -0.5612, -1.0), (-0.9427, -0.6392, 1.0), (-0.8835, -0.4684, -1.0), (-1.006, -0.5335, 1.0), (-0.929, -0.3701, -1.0), (-1.058, -0.4216, 1.0), (-0.9635, -0.2675, -1.0), (-1.097, -0.3047, 1.0), (-0.9868, -0.1618, -1.0), (-1.124, -0.1843, 1.0), (-0.9985, -0.05414, -1.0), (-1.137, -0.06167, 1.0), (-0.9985, 0.05414, -1.0), (-1.137, 0.06166, 1.0), (-0.9868, 0.1618, -1.0), (-1.124, 0.1843, 1.0), (-0.9636, 0.2675, -1.0), (-1.097, 0.3047, 1.0), (-0.929, 0.3701, -1.0), (-1.058, 0.4216, 1.0), (-0.8835, 0.4684, -1.0), (-1.006, 0.5335, 1.0), (-0.8277, 0.5612, -1.0), (-0.9427, 0.6392, 1.0), (-0.7622, 0.6474, -1.0), (-0.8681, 0.7374, 1.0), (-0.6877, 0.726, -1.0), (-0.7833, 0.8269, 1.0), (-0.6052, 0.7961, -1.0), (-0.6893, 0.9068, 1.0), (-0.5156, 0.8569, -1.0), (-0.5872, 0.976, 1.0), (-0.4199, 0.9076, -1.0), (-0.4783, 1.034, 1.0), (-0.3193, 0.9477, -1.0), (-0.3637, 1.079, 1.0), (-0.215, 0.9766, -1.0), (-0.2449, 1.112, 1.0), (-0.1081, 0.9941, -1.0), (-0.1232, 1.132, 1.0), (-0.4484, -0.9692, 1.0), (-0.5506, -0.915, 1.0), (-0.341, -1.012, 1.0), (-0.9435, -0.5002, 1.0), (0.8139, -0.6913, 1.0), (-0.7344, -0.7753, 1.0), (-0.8139, -0.6913, 1.0), (0.4484, -0.9692, 1.0), (0.5506, -0.915, 1.0), (0.7344, -0.7753, 1.0), (0.6463, -0.8501, 1.0), (9.244e-07, -1.068, 1.0), (-0.2296, -1.043, 1.0), (0.2296, -1.043, 1.0), (-0.1155, -1.062, 1.0), (0.1155, -1.062, 1.0), (0.341, -1.012, 1.0), (0.8839, -0.5993, 1.0), (-0.6463, -0.8501, 1.0), (-0.8839, -0.5993, 1.0), (1.029, -0.2857, 1.0), (0.9435, -0.5002, 1.0), (1.054, -0.1728, 1.0), (-1.054, 0.1728, 1.0), (1.029, 0.2857, 1.0), (1.054, 0.1728, 1.0), (-1.029, -0.2857, 1.0), (-0.992, -0.3953, 1.0), (-1.054, -0.1728, 1.0), (-1.066, 0.05781, 1.0), (-1.066, -0.05782, 1.0), (1.066, 0.05781, 1.0), (0.992, -0.3953, 1.0), (1.066, -0.05781, 1.0), (-1.029, 0.2857, 1.0), (-0.992, 0.3953, 1.0), (0.992, 0.3953, 1.0), (0.4484, 0.9692, 1.0), (0.5506, 0.915, 1.0), (0.7344, 0.7753, 1.0), (0.8139, 0.6913, 1.0), (-0.4484, 0.9692, 1.0), (-0.8839, 0.5993, 1.0), (-0.6463, 0.8501, 1.0), (-0.5506, 0.915, 1.0), (-0.7344, 0.7753, 1.0), (0.8839, 0.5993, 1.0), (-0.9435, 0.5002, 1.0), (-0.8139, 0.6913, 1.0), (0.9435, 0.5002, 1.0), (0.6463, 0.8501, 1.0), (-0.341, 1.012, 1.0), (-0.2296, 1.043, 1.0), (0.341, 1.012, 1.0), (-0.1155, 1.062, 1.0), (0.2296, 1.043, 1.0), (0.1155, 1.062, 1.0), (-6.25e-10, 1.068, 1.0)], [], [(0, 1, 230, 231), (1, 2, 229, 230), (2, 3, 227, 229), (3, 4, 211, 227), (4, 5, 212, 211), (5, 6, 224, 212), (6, 7, 213, 224), (7, 8, 214, 213), (8, 9, 220, 214), (9, 10, 223, 220), (10, 11, 210, 223), (11, 12, 198, 210), (12, 13, 199, 198), (13, 14, 205, 199), (14, 15, 207, 205), (15, 16, 196, 207), (16, 17, 194, 196), (17, 18, 206, 194), (18, 19, 195, 206), (19, 20, 191, 195), (20, 21, 178, 191), (21, 22, 183, 178), (22, 23, 184, 183), (23, 24, 182, 184), (24, 25, 181, 182), (25, 26, 190, 181), (26, 27, 187, 190), (27, 28, 189, 187), (28, 29, 185, 189), (29, 30, 188, 185), (30, 31, 186, 188), (31, 32, 176, 186), (32, 33, 174, 176), (33, 34, 175, 174), (34, 35, 192, 175), (35, 36, 179, 192), (36, 37, 180, 179), (37, 38, 193, 180), (38, 39, 177, 193), (39, 40, 201, 177), (40, 41, 200, 201), (41, 42, 202, 200), (42, 43, 204, 202), (43, 44, 203, 204), (44, 45, 197, 203), (45, 46, 208, 197), (46, 47, 209, 208), (47, 48, 221, 209), (48, 49, 216, 221), (49, 50, 222, 216), (50, 51, 219, 222), (51, 52, 217, 219), (52, 53, 218, 217), (53, 54, 215, 218), (54, 55, 225, 215), (55, 56, 226, 225), (56, 57, 228, 226), (57, 0, 231, 228), (0, 57, 56, 55, 54, 53, 52, 51, 50, 49, 48, 47, 46, 45, 44, 43, 42, 41, 40, 39, 38, 37, 36, 35, 34, 33, 32, 31, 30, 29, 28, 27, 26, 25, 24, 23, 22, 21, 20, 19, 18, 17, 16, 15, 14, 13, 12, 11, 10, 9, 8, 7, 6, 5, 4, 3, 2, 1), (58, 59, 61, 60), (60, 61, 63, 62), (62, 63, 65, 64), (64, 65, 67, 66), (66, 67, 69, 68), (68, 69, 71, 70), (70, 71, 73, 72), (72, 73, 75, 74), (74, 75, 77, 76), (76, 77, 79, 78), (78, 79, 81, 80), (80, 81, 83, 82), (82, 83, 85, 84), (84, 85, 87, 86), (86, 87, 89, 88), (88, 89, 91, 90), (90, 91, 93, 92), (92, 93, 95, 94), (94, 95, 97, 96), (96, 97, 99, 98), (98, 99, 101, 100), (100, 101, 103, 102), (102, 103, 105, 104), (104, 105, 107, 106), (106, 107, 109, 108), (108, 109, 111, 110), (110, 111, 113, 112), (112, 113, 115, 114), (114, 115, 117, 116), (116, 117, 119, 118), (118, 119, 121, 120), (120, 121, 123, 122), (122, 123, 125, 124), (124, 125, 127, 126), (126, 127, 129, 128), (128, 129, 131, 130), (130, 131, 133, 132), (132, 133, 135, 134), (134, 135, 137, 136), (136, 137, 139, 138), (138, 139, 141, 140), (140, 141, 143, 142), (142, 143, 145, 144), (144, 145, 147, 146), (146, 147, 149, 148), (148, 149, 151, 150), (150, 151, 153, 152), (152, 153, 155, 154), (154, 155, 157, 156), (156, 157, 159, 158), (158, 159, 161, 160), (160, 161, 163, 162), (162, 163, 165, 164), (164, 165, 167, 166), (166, 167, 169, 168), (168, 169, 171, 170), (61, 59, 173, 171, 169, 167, 165, 163, 161, 159, 157, 155, 153, 151, 149, 147, 203, 197, 208, 209, 221, 216, 222, 219, 217, 218, 215, 225, 226, 228, 231, 230, 229, 227, 211, 212, 224, 213, 214, 220, 223, 210, 198, 199, 205, 87, 85, 83, 81, 79, 77, 75, 73, 71, 69, 67, 65, 63), (170, 171, 173, 172), (172, 173, 59, 58), (58, 60, 62, 64, 66, 68, 70, 72, 74, 76, 78, 80, 82, 84, 86, 88, 90, 92, 94, 96, 98, 100, 102, 104, 106, 108, 110, 112, 114, 116, 118, 120, 122, 124, 126, 128, 130, 132, 134, 136, 138, 140, 142, 144, 146, 148, 150, 152, 154, 156, 158, 160, 162, 164, 166, 168, 170, 172), (87, 205, 207, 196, 194, 206, 195, 191, 178, 183, 184, 182, 181, 190, 187, 189, 185, 188, 186, 176, 174, 175, 192, 179, 180, 193, 177, 201, 200, 202, 204, 203, 147, 145, 143, 141, 139, 137, 135, 133, 131, 129, 127, 125, 123, 121, 119, 117, 115, 113, 111, 109, 107, 105, 103, 101, 99, 97, 95, 93, 91, 89)])
me_cylinder_002.use_remesh_preserve_volume = False
me_cylinder_002.use_remesh_preserve_attributes = False
me_cylinder_002.use_mirror_vertex_groups = False
me_cylinder_002.update()
me_cylinder = bpy.data.meshes.new('Cylinder')
me_cylinder.from_pydata([(-8.083e-08, 0.2647, -0.7096), (0.02861, 0.2631, -0.7096), (0.05689, 0.2585, -0.7096), (0.08451, 0.2508, -0.7096), (0.1111, 0.2402, -0.7096), (0.1364, 0.2268, -0.7096), (0.1602, 0.2107, -0.7096), (0.182, 0.1921, -0.7096), (0.2017, 0.1713, -0.7096), (0.2191, 0.1485, -0.7096), (0.2338, 0.124, -0.7096), (0.2459, 0.09796, -0.7096), (0.255, 0.0708, -0.7096), (0.2612, 0.04282, -0.7096), (0.2643, 0.01433, -0.7096), (0.2643, -0.01433, -0.7096), (0.2612, -0.04282, -0.7096), (0.255, -0.07081, -0.7096), (0.2459, -0.09796, -0.7096), (0.2338, -0.124, -0.7096), (0.2191, -0.1485, -0.7096), (0.2017, -0.1713, -0.7096), (0.182, -0.1921, -0.7096), (0.1602, -0.2107, -0.7096), (0.1364, -0.2268, -0.7096), (0.1111, -0.2402, -0.7096), (0.08451, -0.2508, -0.7096), (0.05689, -0.2585, -0.7096), (0.02862, -0.2631, -0.7096), (1.484e-07, -0.2647, -0.7096), (-0.02861, -0.2631, -0.7096), (-0.05689, -0.2585, -0.7096), (-0.08451, -0.2508, -0.7096), (-0.1111, -0.2402, -0.7096), (-0.1364, -0.2268, -0.7096), (-0.1602, -0.2107, -0.7096), (-0.182, -0.1921, -0.7096), (-0.2017, -0.1713, -0.7096), (-0.2191, -0.1485, -0.7096), (-0.2338, -0.124, -0.7096), (-0.2459, -0.09796, -0.7096), (-0.255, -0.07081, -0.7096), (-0.2612, -0.04282, -0.7096), (-0.2643, -0.01433, -0.7096), (-0.2643, 0.01433, -0.7096), (-0.2612, 0.04282, -0.7096), (-0.255, 0.0708, -0.7096), (-0.2459, 0.09796, -0.7096), (-0.2338, 0.124, -0.7096), (-0.2191, 0.1485, -0.7096), (-0.2017, 0.1713, -0.7096), (-0.182, 0.1921, -0.7096), (-0.1602, 0.2107, -0.7096), (-0.1364, 0.2268, -0.7096), (-0.1111, 0.2402, -0.7096), (-0.08451, 0.2508, -0.7096), (-0.0569, 0.2585, -0.7096), (-0.02862, 0.2631, -0.7096), (0.0, 1.0, -1.0), (-3.491e-09, 1.185, 1.0), (0.1081, 0.9941, -1.0), (0.1281, 1.178, 1.0), (0.215, 0.9766, -1.0), (0.2547, 1.157, 1.0), (0.3193, 0.9477, -1.0), (0.3783, 1.123, 1.0), (0.4199, 0.9076, -1.0), (0.4975, 1.075, 1.0), (0.5156, 0.8569, -1.0), (0.6109, 1.015, 1.0), (0.6052, 0.7961, -1.0), (0.717, 0.9433, 1.0), (0.6877, 0.726, -1.0), (0.8148, 0.8602, 1.0), (0.7622, 0.6474, -1.0), (0.9031, 0.7671, 1.0), (0.8277, 0.5612, -1.0), (0.9807, 0.6649, 1.0), (0.8835, 0.4684, -1.0), (1.047, 0.555, 1.0), (0.929, 0.3701, -1.0), (1.101, 0.4386, 1.0), (0.9636, 0.2675, -1.0), (1.142, 0.317, 1.0), (0.9868, 0.1618, -1.0), (1.169, 0.1917, 1.0), (0.9985, 0.05414, -1.0), (1.183, 0.06415, 1.0), (0.9985, -0.05414, -1.0), (1.183, -0.06415, 1.0), (0.9868, -0.1618, -1.0), (1.169, -0.1917, 1.0), (0.9636, -0.2675, -1.0), (1.142, -0.317, 1.0), (0.929, -0.3701, -1.0), (1.101, -0.4386, 1.0), (0.8835, -0.4684, -1.0), (1.047, -0.555, 1.0), (0.8277, -0.5612, -1.0), (0.9807, -0.6649, 1.0), (0.7622, -0.6474, -1.0), (0.9031, -0.7671, 1.0), (0.6877, -0.726, -1.0), (0.8148, -0.8602, 1.0), (0.6052, -0.7961, -1.0), (0.717, -0.9433, 1.0), (0.5156, -0.8569, -1.0), (0.6109, -1.015, 1.0), (0.4199, -0.9076, -1.0), (0.4975, -1.075, 1.0), (0.3193, -0.9477, -1.0), (0.3783, -1.123, 1.0), (0.215, -0.9766, -1.0), (0.2547, -1.157, 1.0), (0.1081, -0.9941, -1.0), (0.1281, -1.178, 1.0), (8.663e-07, -1.0, -1.0), (1.023e-06, -1.185, 1.0), (-0.1081, -0.9941, -1.0), (-0.1281, -1.178, 1.0), (-0.215, -0.9766, -1.0), (-0.2547, -1.157, 1.0), (-0.3193, -0.9477, -1.0), (-0.3783, -1.123, 1.0), (-0.4199, -0.9076, -1.0), (-0.4975, -1.075, 1.0), (-0.5156, -0.8569, -1.0), (-0.6109, -1.015, 1.0), (-0.6052, -0.7961, -1.0), (-0.717, -0.9433, 1.0), (-0.6877, -0.726, -1.0), (-0.8148, -0.8602, 1.0), (-0.7622, -0.6474, -1.0), (-0.9031, -0.7671, 1.0), (-0.8277, -0.5612, -1.0), (-0.9807, -0.6649, 1.0), (-0.8835, -0.4684, -1.0), (-1.047, -0.555, 1.0), (-0.929, -0.3701, -1.0), (-1.101, -0.4386, 1.0), (-0.9635, -0.2675, -1.0), (-1.142, -0.317, 1.0), (-0.9868, -0.1618, -1.0), (-1.169, -0.1917, 1.0), (-0.9985, -0.05414, -1.0), (-1.183, -0.06415, 1.0), (-0.9985, 0.05414, -1.0), (-1.183, 0.06415, 1.0), (-0.9868, 0.1618, -1.0), (-1.169, 0.1917, 1.0), (-0.9636, 0.2675, -1.0), (-1.142, 0.317, 1.0), (-0.929, 0.3701, -1.0), (-1.101, 0.4386, 1.0), (-0.8835, 0.4684, -1.0), (-1.047, 0.555, 1.0), (-0.8277, 0.5612, -1.0), (-0.9807, 0.6649, 1.0), (-0.7622, 0.6474, -1.0), (-0.9031, 0.7671, 1.0), (-0.6877, 0.726, -1.0), (-0.8148, 0.8602, 1.0), (-0.6052, 0.7961, -1.0), (-0.717, 0.9433, 1.0), (-0.5156, 0.8569, -1.0), (-0.6109, 1.015, 1.0), (-0.4199, 0.9076, -1.0), (-0.4975, 1.075, 1.0), (-0.3193, 0.9477, -1.0), (-0.3783, 1.123, 1.0), (-0.215, 0.9766, -1.0), (-0.2547, 1.157, 1.0), (-0.1081, 0.9941, -1.0), (-0.1281, 1.178, 1.0), (-7.73e-08, 0.2531, -0.9171), (0.02736, 0.2516, -0.9171), (0.05441, 0.2472, -0.9171), (0.08081, 0.2398, -0.9171), (0.1063, 0.2297, -0.9171), (0.1305, 0.2169, -0.9171), (0.1532, 0.2015, -0.9171), (0.1741, 0.1837, -0.9171), (0.1929, 0.1639, -0.9171), (0.2095, 0.142, -0.9171), (0.2236, 0.1186, -0.9171), (0.2351, 0.09368, -0.9171), (0.2439, 0.06771, -0.9171), (0.2498, 0.04095, -0.9171), (0.2527, 0.0137, -0.9171), (0.2527, -0.0137, -0.9171), (0.2498, -0.04095, -0.9171), (0.2439, -0.06771, -0.9171), (0.2351, -0.09368, -0.9171), (0.2236, -0.1186, -0.9171), (0.2095, -0.142, -0.9171), (0.1929, -0.1639, -0.9171), (0.1741, -0.1837, -0.9171), (0.1532, -0.2015, -0.9171), (0.1305, -0.2169, -0.9171), (0.1063, -0.2297, -0.9171), (0.08081, -0.2398, -0.9171), (0.05441, -0.2472, -0.9171), (0.02736, -0.2516, -0.9171), (1.419e-07, -0.2531, -0.9171), (-0.02736, -0.2516, -0.9171), (-0.05441, -0.2472, -0.9171), (-0.08081, -0.2398, -0.9171), (-0.1063, -0.2297, -0.9171), (-0.1305, -0.2169, -0.9171), (-0.1532, -0.2015, -0.9171), (-0.1741, -0.1837, -0.9171), (-0.1929, -0.1639, -0.9171), (-0.2095, -0.142, -0.9171), (-0.2236, -0.1186, -0.9171), (-0.2351, -0.09368, -0.9171), (-0.2439, -0.06771, -0.9171), (-0.2498, -0.04095, -0.9171), (-0.2527, -0.0137, -0.9171), (-0.2527, 0.0137, -0.9171), (-0.2498, 0.04095, -0.9171), (-0.2439, 0.06771, -0.9171), (-0.2351, 0.09368, -0.9171), (-0.2236, 0.1186, -0.9171), (-0.2095, 0.142, -0.9171), (-0.1929, 0.1639, -0.9171), (-0.1741, 0.1837, -0.9171), (-0.1532, 0.2015, -0.9171), (-0.1305, 0.2169, -0.9171), (-0.1063, 0.2297, -0.9171), (-0.08081, 0.2398, -0.9171), (-0.05441, 0.2472, -0.9171), (-0.02737, 0.2516, -0.9171), (0.7534, -0.7954, 1.0), (0.663, -0.8722, 1.0), (0.46, -0.9943, 1.0), (0.5648, -0.9387, 1.0), (0.2355, -1.07, 1.0), (0.3498, -1.038, 1.0), (0.1185, -1.089, 1.0), (9.34e-07, -1.096, 1.0), (-0.1185, -1.089, 1.0), (-0.5648, -0.9387, 1.0), (-0.46, -0.9943, 1.0), (-0.2355, -1.07, 1.0), (-0.3498, -1.038, 1.0), (-0.7534, -0.7954, 1.0), (-0.835, -0.7093, 1.0), (-0.663, -0.8722, 1.0), (1.094, -0.05931, 1.0), (1.081, -0.1772, 1.0), (1.081, 0.1772, 1.0), (1.094, 0.05931, 1.0), (0.9679, -0.5132, 1.0), (1.018, -0.4055, 1.0), (1.056, -0.2931, 1.0), (0.9068, -0.6148, 1.0), (0.835, -0.7093, 1.0), (-0.9679, -0.5132, 1.0), (-0.9068, -0.6148, 1.0), (-1.081, 0.1772, 1.0), (-1.056, -0.2931, 1.0), (-1.018, -0.4055, 1.0), (-1.094, 0.05931, 1.0), (-1.081, -0.1772, 1.0), (-1.094, -0.05931, 1.0), (1.056, 0.2931, 1.0), (1.018, 0.4055, 1.0), (0.9679, 0.5132, 1.0), (0.9068, 0.6148, 1.0), (0.835, 0.7093, 1.0), (0.7534, 0.7954, 1.0), (-0.9068, 0.6148, 1.0), (-0.835, 0.7093, 1.0), (-0.7534, 0.7954, 1.0), (-0.663, 0.8722, 1.0), (-1.018, 0.4055, 1.0), (-1.056, 0.2931, 1.0), (-0.9679, 0.5132, 1.0), (-0.5648, 0.9387, 1.0), (-0.46, 0.9943, 1.0), (0.663, 0.8722, 1.0), (0.5648, 0.9387, 1.0), (0.46, 0.9943, 1.0), (-0.3498, 1.038, 1.0), (0.3498, 1.038, 1.0), (-0.2355, 1.07, 1.0), (0.2355, 1.07, 1.0), (-0.1185, 1.089, 1.0), (-1.501e-08, 1.096, 1.0), (0.1185, 1.089, 1.0)], [], [(0, 1, 289, 288), (1, 2, 286, 289), (2, 3, 284, 286), (3, 4, 282, 284), (4, 5, 281, 282), (5, 6, 280, 281), (6, 7, 270, 280), (7, 8, 269, 270), (8, 9, 268, 269), (9, 10, 267, 268), (10, 11, 266, 267), (11, 12, 265, 266), (12, 13, 250, 265), (13, 14, 251, 250), (14, 15, 248, 251), (15, 16, 249, 248), (16, 17, 254, 249), (17, 18, 253, 254), (18, 19, 252, 253), (19, 20, 255, 252), (20, 21, 256, 255), (21, 22, 232, 256), (22, 23, 233, 232), (23, 24, 235, 233), (24, 25, 234, 235), (25, 26, 237, 234), (26, 27, 236, 237), (27, 28, 238, 236), (28, 29, 239, 238), (29, 30, 240, 239), (30, 31, 243, 240), (31, 32, 244, 243), (32, 33, 242, 244), (33, 34, 241, 242), (34, 35, 247, 241), (35, 36, 245, 247), (36, 37, 246, 245), (37, 38, 258, 246), (38, 39, 257, 258), (39, 40, 261, 257), (40, 41, 260, 261), (41, 42, 263, 260), (42, 43, 264, 263), (43, 44, 262, 264), (44, 45, 259, 262), (45, 46, 276, 259), (46, 47, 275, 276), (47, 48, 277, 275), (48, 49, 271, 277), (49, 50, 272, 271), (50, 51, 273, 272), (51, 52, 274, 273), (52, 53, 278, 274), (53, 54, 279, 278), (54, 55, 283, 279), (55, 56, 285, 283), (56, 57, 287, 285), (57, 0, 288, 287), (57, 56, 55, 54, 53, 52, 51, 50, 49, 48, 47, 46, 45, 44, 43, 42, 41, 40, 39, 38, 37, 36, 35, 34, 33, 32, 31, 30, 29, 28, 27, 26, 25, 24, 23, 22, 21, 20, 19, 18, 17, 16, 15, 14, 13, 12, 11, 10, 9, 8, 7, 6, 5, 4, 3, 2, 1, 0), (174, 59, 61, 175), (175, 61, 63, 176), (176, 63, 65, 177), (177, 65, 67, 178), (178, 67, 69, 179), (179, 69, 71, 180), (180, 71, 73, 181), (181, 73, 75, 182), (182, 75, 77, 183), (183, 77, 79, 184), (184, 79, 81, 185), (185, 81, 83, 186), (186, 83, 85, 187), (187, 85, 87, 188), (188, 87, 89, 189), (189, 89, 91, 190), (190, 91, 93, 191), (191, 93, 95, 192), (192, 95, 97, 193), (193, 97, 99, 194), (194, 99, 101, 195), (195, 101, 103, 196), (196, 103, 105, 197), (197, 105, 107, 198), (198, 107, 109, 199), (199, 109, 111, 200), (200, 111, 113, 201), (201, 113, 115, 202), (202, 115, 117, 203), (203, 117, 119, 204), (204, 119, 121, 205), (205, 121, 123, 206), (206, 123, 125, 207), (207, 125, 127, 208), (208, 127, 129, 209), (209, 129, 131, 210), (210, 131, 133, 211), (211, 133, 135, 212), (212, 135, 137, 213), (213, 137, 139, 214), (214, 139, 141, 215), (215, 141, 143, 216), (216, 143, 145, 217), (217, 145, 147, 218), (218, 147, 149, 219), (219, 149, 151, 220), (220, 151, 153, 221), (221, 153, 155, 222), (222, 155, 157, 223), (223, 157, 159, 224), (224, 159, 161, 225), (225, 161, 163, 226), (226, 163, 165, 227), (227, 165, 167, 228), (228, 167, 169, 229), (229, 169, 171, 230), (61, 59, 173, 171, 169, 167, 165, 163, 161, 159, 157, 155, 153, 151, 149, 147, 262, 259, 276, 275, 277, 271, 272, 273, 274, 278, 279, 283, 285, 287, 288, 289, 286, 284, 282, 281, 280, 270, 269, 268, 267, 266, 265, 250, 251, 87, 85, 83, 81, 79, 77, 75, 73, 71, 69, 67, 65, 63), (230, 171, 173, 231), (231, 173, 59, 174), (58, 60, 62, 64, 66, 68, 70, 72, 74, 76, 78, 80, 82, 84, 86, 88, 90, 92, 94, 96, 98, 100, 102, 104, 106, 108, 110, 112, 114, 116, 118, 120, 122, 124, 126, 128, 130, 132, 134, 136, 138, 140, 142, 144, 146, 148, 150, 152, 154, 156, 158, 160, 162, 164, 166, 168, 170, 172), (172, 231, 174, 58), (170, 230, 231, 172), (168, 229, 230, 170), (166, 228, 229, 168), (164, 227, 228, 166), (162, 226, 227, 164), (160, 225, 226, 162), (158, 224, 225, 160), (156, 223, 224, 158), (154, 222, 223, 156), (152, 221, 222, 154), (150, 220, 221, 152), (148, 219, 220, 150), (146, 218, 219, 148), (144, 217, 218, 146), (142, 216, 217, 144), (140, 215, 216, 142), (138, 214, 215, 140), (136, 213, 214, 138), (134, 212, 213, 136), (132, 211, 212, 134), (130, 210, 211, 132), (128, 209, 210, 130), (126, 208, 209, 128), (124, 207, 208, 126), (122, 206, 207, 124), (120, 205, 206, 122), (118, 204, 205, 120), (116, 203, 204, 118), (114, 202, 203, 116), (112, 201, 202, 114), (110, 200, 201, 112), (108, 199, 200, 110), (106, 198, 199, 108), (104, 197, 198, 106), (102, 196, 197, 104), (100, 195, 196, 102), (98, 194, 195, 100), (96, 193, 194, 98), (94, 192, 193, 96), (92, 191, 192, 94), (90, 190, 191, 92), (88, 189, 190, 90), (86, 188, 189, 88), (84, 187, 188, 86), (82, 186, 187, 84), (80, 185, 186, 82), (78, 184, 185, 80), (76, 183, 184, 78), (74, 182, 183, 76), (72, 181, 182, 74), (70, 180, 181, 72), (68, 179, 180, 70), (66, 178, 179, 68), (64, 177, 178, 66), (62, 176, 177, 64), (60, 175, 176, 62), (58, 174, 175, 60), (87, 251, 248, 249, 254, 253, 252, 255, 256, 232, 233, 235, 234, 237, 236, 238, 239, 240, 243, 244, 242, 241, 247, 245, 246, 258, 257, 261, 260, 263, 264, 262, 147, 145, 143, 141, 139, 137, 135, 133, 131, 129, 127, 125, 123, 121, 119, 117, 115, 113, 111, 109, 107, 105, 103, 101, 99, 97, 95, 93, 91, 89)])
me_cylinder.use_remesh_preserve_volume = False
me_cylinder.use_remesh_preserve_attributes = False
me_cylinder.use_mirror_vertex_groups = False
me_cylinder.update()

# ---- objects
ob_glass3 = bpy.data.objects.new('Glass3', me_circle)
ob_glass2 = bpy.data.objects.new('Glass2', me_cylinder_002)
ob_glass1 = bpy.data.objects.new('Glass1', me_cylinder)

# ---- transforms, parenting, visibility, modifiers, constraints
ob_glass3.location = (0.0, 0.0, 0.0)
ob_glass3.scale = (1.674, 1.674, 1.674)
ob_glass3.lineart.crease_threshold = 0.0
ob_glass2.location = (0.0, 5.479, 1.548)
ob_glass2.scale = (1.293, 1.293, 3.541)
ob_glass2.lineart.crease_threshold = 0.0
ob_glass1.location = (0.0, 9.401, 0.0)
ob_glass1.scale = (1.696, 1.696, 1.696)
ob_glass1.lineart.crease_threshold = 0.0

# ---- collection membership
col_collection_1.objects.link(ob_glass3)
col_collection_1.objects.link(ob_glass2)
col_collection_1.objects.link(ob_glass1)

# ---- scene / render settings (as saved in the file)
scene.frame_start = 1; scene.frame_end = 250; scene.frame_set(3)
scene.render.engine = 'BLENDER_EEVEE_NEXT'
scene.render.resolution_percentage = 50
scene.render.dither_intensity = 0.0
scene.cycles.use_denoising = False
scene.cycles.samples = 128
scene.cycles.sampling_pattern = 'TABULATED_SOBOL'
scene.cycles.use_adaptive_sampling = False
scene.cycles.use_light_tree = False
scene.cycles.blur_glossy = 0.0
scene.cycles.sample_clamp_indirect = 0.0
scene.view_settings.view_transform = 'Standard'
bpy.context.view_layer.update()

# ---- added for rendering (the .blend has no active camera and no usable light): camera, sun
cam_auto = bpy.data.cameras.new('AutoCamera')
cam_auto.lens = 50.0
cam_auto.sensor_width = 36.0
cam_auto.clip_end = 1000.0
ob_auto_camera = bpy.data.objects.new('AutoCamera', cam_auto)
scene.collection.objects.link(ob_auto_camera)
ob_auto_camera.location = (15.5056, -13.8809, 15.049)
ob_auto_camera.rotation_euler = (1.09748, -7.21219e-08, 0.694738)
scene.camera = ob_auto_camera
light_auto_sun = bpy.data.lights.new('AutoSun', 'SUN')
light_auto_sun.energy = 3.0
light_auto_sun.angle = 0.0523599
ob_auto_sun = bpy.data.objects.new('AutoSun', light_auto_sun)
scene.collection.objects.link(ob_auto_sun)
ob_auto_sun.rotation_euler = (0.872665, 0.174533, 0.523599)
bpy.context.view_layer.update()
